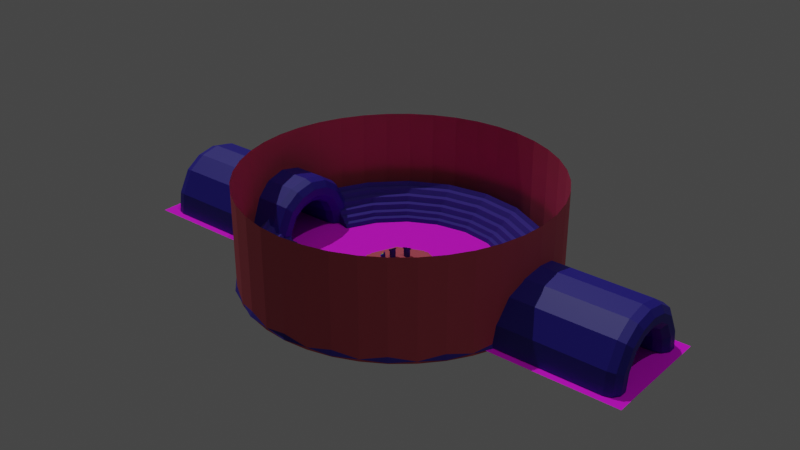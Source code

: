 # Source: set1.blend  (saved by Blender 2.92.15; exported with 4.5.12 LTS)
import bpy
from mathutils import Matrix  # noqa: F401  (used for matrix-valued properties, if any)

bpy.ops.wm.read_factory_settings(use_empty=True)
scene = bpy.context.scene
scene.name = 'Scene'

# ---- images (referenced by path relative to the original .blend; pixels are not part of the script)
import os
ASSET_DIR = os.environ.get("B2B_ASSET_DIR", "")  # directory of the original .blend (textures are referenced by path, not embedded)
HERE = os.path.dirname(os.path.abspath(__file__))  # packed textures are extracted next to this script under _unpacked/

def load_image(name, relpath, width, height, colorspace="sRGB"):
    """Load a texture the original file referenced (path relative to the .blend, or extracted next to this script)."""
    p = next((c for c in (os.path.join(HERE, relpath), os.path.join(ASSET_DIR, relpath)) if relpath and os.path.exists(c)), "")
    if p:
        img = bpy.data.images.load(p, check_existing=True)
        img.name = name
    else:  # same state as the original file: an image datablock whose file is absent (Cycles renders it pink)
        img = bpy.data.images.new(name, width, height)
        img.source = "FILE"
        img.filepath = "//" + (relpath or name)
    img.colorspace_settings.name = colorspace
    return img
img_80s_carpet_jpg = load_image('80s carpet.jpg', 'textures/80s carpet.jpg', 1024, 1024, 'sRGB')

# ---- materials (node trees are filled in below, after node groups)
mat_material_006 = bpy.data.materials.new('Material.006')
mat_material_006.use_transparent_shadow = False
mat_material_007 = bpy.data.materials.new('Material.007')
mat_material_007.use_transparent_shadow = False
mat_material_010 = bpy.data.materials.new('Material.010')
mat_material_010.use_transparent_shadow = False
mat_material_009 = bpy.data.materials.new('Material.009')
mat_material_009.use_transparent_shadow = False
mat_material_008 = bpy.data.materials.new('Material.008')
mat_material_008.use_transparent_shadow = False
mat_material_011 = bpy.data.materials.new('Material.011')
mat_material_011.use_transparent_shadow = False
mat_material_014 = bpy.data.materials.new('Material.014')
mat_material_014.use_transparent_shadow = False
mat_material_014.preview_render_type = 'FLAT'
mat_material_013 = bpy.data.materials.new('Material.013')
mat_material_013.use_transparent_shadow = False

# ---- material node trees
mat_material_006.use_nodes = True; mat_material_006.node_tree.nodes.clear()
_N = mat_material_006.node_tree.nodes; _L = mat_material_006.node_tree.links
n0 = _N.new('ShaderNodeBsdfPrincipled'); n0.name = 'Principled BSDF'; n0.location = (10, 300)
n0.distribution = 'GGX'
n0.subsurface_method = 'BURLEY'
n0.inputs[0].default_value = (0.5596, 0.07585, 0.1093, 1.0)
n0.inputs[2].default_value = 0.6618
n0.inputs[3].default_value = 1.45
n0.inputs[27].default_value = (0.0, 0.0, 0.0, 1.0)
n0.inputs[28].default_value = 1.0
n1 = _N.new('ShaderNodeOutputMaterial'); n1.name = 'Material Output'; n1.location = (300, 300)
_L.new(n0.outputs[0], n1.inputs[0])
n1.is_active_output = True
mat_material_007.use_nodes = True; mat_material_007.node_tree.nodes.clear()
_N = mat_material_007.node_tree.nodes; _L = mat_material_007.node_tree.links
n0 = _N.new('ShaderNodeBsdfPrincipled'); n0.name = 'Principled BSDF'; n0.location = (10, 300)
n0.distribution = 'GGX'
n0.subsurface_method = 'BURLEY'
n0.inputs[0].default_value = (0.01976, 0.01146, 0.2738, 1.0)
n0.inputs[3].default_value = 1.45
n0.inputs[27].default_value = (0.0, 0.0, 0.0, 1.0)
n0.inputs[28].default_value = 1.0
n1 = _N.new('ShaderNodeOutputMaterial'); n1.name = 'Material Output'; n1.location = (300, 300)
_L.new(n0.outputs[0], n1.inputs[0])
n1.is_active_output = True
mat_material_010.use_nodes = True; mat_material_010.node_tree.nodes.clear()
_N = mat_material_010.node_tree.nodes; _L = mat_material_010.node_tree.links
n0 = _N.new('ShaderNodeBsdfPrincipled'); n0.name = 'Principled BSDF'; n0.location = (10, 300)
n0.distribution = 'GGX'
n0.subsurface_method = 'BURLEY'
n0.inputs[0].default_value = (0.8, 0.6855, 0.0, 1.0)
n0.inputs[3].default_value = 1.45
n0.inputs[27].default_value = (0.0, 0.0, 0.0, 1.0)
n0.inputs[28].default_value = 1.0
n1 = _N.new('ShaderNodeOutputMaterial'); n1.name = 'Material Output'; n1.location = (300, 300)
_L.new(n0.outputs[0], n1.inputs[0])
n1.is_active_output = True
mat_material_009.use_nodes = True; mat_material_009.node_tree.nodes.clear()
_N = mat_material_009.node_tree.nodes; _L = mat_material_009.node_tree.links
n0 = _N.new('ShaderNodeBsdfPrincipled'); n0.name = 'Principled BSDF'; n0.location = (10, 300)
n0.distribution = 'GGX'
n0.subsurface_method = 'BURLEY'
n0.inputs[0].default_value = (0.04091, 0.8, 0.02935, 1.0)
n0.inputs[3].default_value = 1.45
n0.inputs[27].default_value = (0.0, 0.0, 0.0, 1.0)
n0.inputs[28].default_value = 1.0
n1 = _N.new('ShaderNodeOutputMaterial'); n1.name = 'Material Output'; n1.location = (300, 300)
_L.new(n0.outputs[0], n1.inputs[0])
n1.is_active_output = True
mat_material_008.use_nodes = True; mat_material_008.node_tree.nodes.clear()
_N = mat_material_008.node_tree.nodes; _L = mat_material_008.node_tree.links
n0 = _N.new('ShaderNodeBsdfPrincipled'); n0.name = 'Principled BSDF'; n0.location = (10, 300)
n0.distribution = 'GGX'
n0.subsurface_method = 'BURLEY'
n0.inputs[0].default_value = (0.003073, 0.0, 0.8, 1.0)
n0.inputs[3].default_value = 1.45
n0.inputs[27].default_value = (0.0, 0.0, 0.0, 1.0)
n0.inputs[28].default_value = 1.0
n1 = _N.new('ShaderNodeOutputMaterial'); n1.name = 'Material Output'; n1.location = (300, 300)
_L.new(n0.outputs[0], n1.inputs[0])
n1.is_active_output = True
mat_material_011.use_nodes = True; mat_material_011.node_tree.nodes.clear()
_N = mat_material_011.node_tree.nodes; _L = mat_material_011.node_tree.links
n0 = _N.new('ShaderNodeBsdfPrincipled'); n0.name = 'Principled BSDF'; n0.location = (10, 300)
n0.distribution = 'GGX'
n0.subsurface_method = 'BURLEY'
n0.inputs[0].default_value = (0.8, 0.0, 0.00455, 1.0)
n0.inputs[3].default_value = 1.45
n0.inputs[27].default_value = (0.0, 0.0, 0.0, 1.0)
n0.inputs[28].default_value = 1.0
n1 = _N.new('ShaderNodeOutputMaterial'); n1.name = 'Material Output'; n1.location = (300, 300)
_L.new(n0.outputs[0], n1.inputs[0])
n1.is_active_output = True
mat_material_014.use_nodes = True; mat_material_014.node_tree.nodes.clear()
_N = mat_material_014.node_tree.nodes; _L = mat_material_014.node_tree.links
n0 = _N.new('ShaderNodeBsdfPrincipled'); n0.name = 'Principled BSDF'; n0.location = (10, 300)
n0.distribution = 'GGX'
n0.subsurface_method = 'BURLEY'
n0.inputs[2].default_value = 0.9338
n0.inputs[3].default_value = 1.45
n0.inputs[27].default_value = (0.0, 0.0, 0.0, 1.0)
n0.inputs[28].default_value = 1.0
n1 = _N.new('ShaderNodeOutputMaterial'); n1.name = 'Material Output'; n1.location = (300, 300)
n2 = _N.new('ShaderNodeTexImage'); n2.name = 'Image Texture'; n2.location = (-280, 280)
n2.image = img_80s_carpet_jpg
_L.new(n0.outputs[0], n1.inputs[0])
_L.new(n2.outputs[0], n0.inputs[0])
n1.is_active_output = True
mat_material_013.use_nodes = True; mat_material_013.node_tree.nodes.clear()
_N = mat_material_013.node_tree.nodes; _L = mat_material_013.node_tree.links
n0 = _N.new('ShaderNodeBsdfPrincipled'); n0.name = 'Principled BSDF'; n0.location = (10, 300)
n0.distribution = 'GGX'
n0.subsurface_method = 'BURLEY'
n0.inputs[0].default_value = (0.04031, 0.02213, 0.2738, 1.0)
n0.inputs[2].default_value = 0.8971
n0.inputs[3].default_value = 1.45
n0.inputs[27].default_value = (0.0, 0.0, 0.0, 1.0)
n0.inputs[28].default_value = 1.0
n1 = _N.new('ShaderNodeOutputMaterial'); n1.name = 'Material Output'; n1.location = (300, 300)
_L.new(n0.outputs[0], n1.inputs[0])
n1.is_active_output = True

# ---- world
world_world = bpy.data.worlds.new('World'); scene.world = world_world
world_world.use_nodes = True; world_world.node_tree.nodes.clear()
_N = world_world.node_tree.nodes; _L = world_world.node_tree.links
n0 = _N.new('ShaderNodeOutputWorld'); n0.name = 'World Output'; n0.location = (300, 300)
n1 = _N.new('ShaderNodeBackground'); n1.name = 'Background'; n1.location = (10, 300)
n1.inputs[0].default_value = (0.05088, 0.05088, 0.05088, 1.0)
_L.new(n1.outputs[0], n0.inputs[0])
n0.is_active_output = True
world_world.color = (0.05088, 0.05088, 0.05088)
world_world.use_sun_shadow = False
world_world.sun_shadow_jitter_overblur = 0.0

# ---- lights
light_sun = bpy.data.lights.new('Sun', 'SUN')
light_sun.transmission_factor = 0.0
light_sun.energy = 1.0
light_sun.shadow_soft_size = 0.125
light_sun_001 = bpy.data.lights.new('Sun.001', 'SUN')
light_sun_001.transmission_factor = 0.0
light_sun_001.energy = 0.29
light_sun_001.shadow_soft_size = 0.125

# ---- meshes
me_cylinder_011 = bpy.data.meshes.new('Cylinder.011')
me_cylinder_011.from_pydata([(1.499e-08, 4.505, -0.3203), (-1.886e-08, 3.906, 0.3397), (3.186, 3.186, -0.3203), (2.762, 2.762, 0.3397), (4.505, -2.102e-07, -0.3203), (3.906, -1.756e-07, 0.3397), (3.186, -3.186, -0.3203), (2.762, -2.762, 0.3397), (-3.789e-07, -4.505, -0.3203), (-3.604e-07, -3.906, 0.3397), (-3.186, -3.186, -0.3203), (-2.762, -2.762, 0.3397), (-4.505, 4.042e-08, -0.3203), (-3.906, 4.174e-08, 0.3397), (-3.186, 3.186, -0.3203), (-2.762, 2.762, 0.3397), (3.069e-08, 4.503, -0.06657), (3.184, 3.184, -0.06657), (2.761, 2.761, 0.07553), (-5.248e-09, 3.904, 0.07553), (4.503, -2.022e-07, -0.06657), (3.904, -1.687e-07, 0.07553), (3.184, -3.184, -0.06657), (2.761, -2.761, 0.07553), (-3.629e-07, -4.503, -0.06657), (-3.465e-07, -3.904, 0.07553), (-3.184, -3.184, -0.06657), (-2.761, -2.761, 0.07553), (-4.503, 4.826e-08, -0.06657), (-3.904, 4.854e-08, 0.07553), (-3.184, 3.184, -0.06657), (-2.761, 2.761, 0.07553)], [], [(0, 14, 30, 16), (6, 4, 20, 22), (9, 11, 27, 25), (10, 8, 24, 26), (13, 15, 31, 29), (3, 5, 21, 18), (3, 1, 15, 13, 11, 9, 7, 5), (14, 12, 28, 30), (4, 2, 17, 20), (0, 2, 4, 6, 8, 10, 12, 14), (16, 19, 18, 17), (17, 18, 21, 20), (20, 21, 23, 22), (22, 23, 25, 24), (24, 25, 27, 26), (26, 27, 29, 28), (28, 29, 31, 30), (30, 31, 19, 16), (2, 0, 16, 17), (5, 7, 23, 21), (15, 1, 19, 31), (1, 3, 18, 19), (12, 10, 26, 28), (11, 13, 29, 27), (8, 6, 22, 24), (7, 9, 25, 23)])
_uv = me_cylinder_011.uv_layers.new(name='UVMap')
_uv.uv.foreach_set('vector', [0.75, 0.49, 0.5803, 0.4197, 0.5803, 0.4197, 0.75, 0.49, 0.9197, 0.08029, 0.99, 0.25, 0.99, 0.25, 0.9197, 0.08029, 0.25, 0.01, 0.08029, 0.08029, 0.08029, 0.08029, 0.25, 0.01, 0.5803, 0.08029, 0.75, 0.01, 0.75, 0.01, 0.5803, 0.08029, 0.01, 0.25, 0.08029, 0.4197, 0.08029, 0.4197, 0.01, 0.25, 0.4197, 0.4197, 0.49, 0.25, 0.49, 0.25, 0.4197, 0.4197, 0.4197, 0.4197, 0.25, 0.49, 0.08029, 0.4197, 0.01, 0.25, 0.08029, 0.08029, 0.25, 0.01, 0.4197, 0.08029, 0.49, 0.25, 0.5803, 0.4197, 0.51, 0.25, 0.51, 0.25, 0.5803, 0.4197, 0.99, 0.25, 0.9197, 0.4197, 0.9197, 0.4197, 0.99, 0.25, 0.75, 0.49, 0.9197, 0.4197, 0.99, 0.25, 0.9197, 0.08029, 0.75, 0.01, 0.5803, 0.08029, 0.51, 0.25, 0.5803, 0.4197, 1.0, 0.5, 1.0, 1.0, 0.875, 1.0, 0.875, 0.5, 0.875, 0.5, 0.875, 1.0, 0.75, 1.0, 0.75, 0.5, 0.75, 0.5, 0.75, 1.0, 0.625, 1.0, 0.625, 0.5, 0.625, 0.5, 0.625, 1.0, 0.5, 1.0, 0.5, 0.5, 0.5, 0.5, 0.5, 1.0, 0.375, 1.0, 0.375, 0.5, 0.375, 0.5, 0.375, 1.0, 0.25, 1.0, 0.25, 0.5, 0.25, 0.5, 0.25, 1.0, 0.125, 1.0, 0.125, 0.5, 0.125, 0.5, 0.125, 1.0, 0.0, 1.0, 0.0, 0.5, 0.9197, 0.4197, 0.75, 0.49, 0.75, 0.49, 0.9197, 0.4197, 0.49, 0.25, 0.4197, 0.08029, 0.4197, 0.08029, 0.49, 0.25, 0.08029, 0.4197, 0.25, 0.49, 0.25, 0.49, 0.08029, 0.4197, 0.25, 0.49, 0.4197, 0.4197, 0.4197, 0.4197, 0.25, 0.49, 0.51, 0.25, 0.5803, 0.08029, 0.5803, 0.08029, 0.51, 0.25, 0.08029, 0.08029, 0.01, 0.25, 0.01, 0.25, 0.08029, 0.08029, 0.75, 0.01, 0.9197, 0.08029, 0.9197, 0.08029, 0.75, 0.01, 0.4197, 0.08029, 0.25, 0.01, 0.25, 0.01, 0.4197, 0.08029])
me_cylinder_011.materials.append(mat_material_006)
me_cylinder_011.use_remesh_fix_poles = True
me_cylinder_011.use_remesh_preserve_attributes = False
me_cylinder_011.use_mirror_vertex_groups = False
me_cylinder_011.update()
me_cylinder = bpy.data.meshes.new('Cylinder')
me_cylinder.from_pydata([(0.0, 3.13, -0.13), (0.0, 3.13, 0.08406), (2.213, 2.213, -0.13), (2.213, 2.213, 0.08406), (3.13, -1.368e-07, -0.13), (3.13, -1.368e-07, 0.08406), (2.213, -2.213, -0.13), (2.213, -2.213, 0.08406), (-2.736e-07, -3.13, -0.13), (-2.736e-07, -3.13, 0.08406), (-2.213, -2.213, -0.13), (-2.213, -2.213, 0.08406), (-3.13, 3.732e-08, -0.13), (-3.13, 3.732e-08, 0.08406), (-2.213, 2.213, -0.13), (-2.213, 2.213, 0.08406), (-0.2804, 3.13, 0.1186), (1.725, 2.213, 0.1324), (2.97, -3.417e-07, 0.148), (1.725, -2.213, 0.1324), (-0.2804, -3.13, 0.1186), (-2.181, -2.213, 0.1039), (-3.227, 4.014e-08, 0.09588), (-2.181, 2.213, 0.1039), (-1.024, 4.376, 0.162), (1.369, 3.095, 0.2047), (2.36, -4.564e-07, 0.2224), (1.369, -3.095, 0.2047), (-1.024, -4.376, 0.162), (-3.417, -3.095, 0.1193), (-4.408, 2.676e-07, 0.1017), (-3.417, 3.095, 0.1193), (2.97, -3.417e-07, 0.148)], [], [(0, 1, 3, 2), (2, 3, 5, 4), (4, 5, 7, 6), (6, 7, 9, 8), (8, 9, 11, 10), (10, 11, 13, 12), (7, 5, 18, 19), (12, 13, 15, 14), (14, 15, 1, 0), (0, 2, 4, 6, 8, 10, 12, 14), (23, 22, 30, 31), (13, 11, 21, 22), (9, 7, 19, 20), (15, 13, 22, 23), (5, 3, 17, 32), (11, 9, 20, 21), (1, 15, 23, 16), (3, 1, 16, 17), (25, 24, 31, 30, 29, 28, 27, 26), (21, 20, 28, 29), (19, 18, 26, 27), (17, 16, 24, 25), (16, 23, 31, 24), (22, 21, 29, 30), (20, 19, 27, 28), (32, 17, 25, 26)])
_uv = me_cylinder.uv_layers.new(name='UVMap')
_uv.uv.foreach_set('vector', [1.0, 0.5, 1.0, 1.0, 0.875, 1.0, 0.875, 0.5, 0.875, 0.5, 0.875, 1.0, 0.75, 1.0, 0.75, 0.5, 0.75, 0.5, 0.75, 1.0, 0.625, 1.0, 0.625, 0.5, 0.625, 0.5, 0.625, 1.0, 0.5, 1.0, 0.5, 0.5, 0.5, 0.5, 0.5, 1.0, 0.375, 1.0, 0.375, 0.5, 0.375, 0.5, 0.375, 1.0, 0.25, 1.0, 0.25, 0.5, 0.625, 1.0, 0.75, 1.0, 0.75, 1.0, 0.625, 1.0, 0.25, 0.5, 0.25, 1.0, 0.125, 1.0, 0.125, 0.5, 0.125, 0.5, 0.125, 1.0, 0.0, 1.0, 0.0, 0.5, 0.75, 0.49, 0.9197, 0.4197, 0.99, 0.25, 0.9197, 0.08029, 0.75, 0.01, 0.5803, 0.08029, 0.51, 0.25, 0.5803, 0.4197, 0.125, 1.0, 0.25, 1.0, 0.25, 1.0, 0.125, 1.0, 0.25, 1.0, 0.375, 1.0, 0.375, 1.0, 0.25, 1.0, 0.5, 1.0, 0.625, 1.0, 0.625, 1.0, 0.5, 1.0, 0.125, 1.0, 0.25, 1.0, 0.25, 1.0, 0.125, 1.0, 0.75, 1.0, 0.875, 1.0, 0.875, 1.0, 0.75, 1.0, 0.375, 1.0, 0.5, 1.0, 0.5, 1.0, 0.375, 1.0, 0.0, 1.0, 0.125, 1.0, 0.125, 1.0, 0.0, 1.0, 0.875, 1.0, 1.0, 1.0, 1.0, 1.0, 0.875, 1.0, 0.4197, 0.4197, 0.25, 0.49, 0.08029, 0.4197, 0.01, 0.25, 0.08029, 0.08029, 0.25, 0.01, 0.4197, 0.08029, 0.49, 0.25, 0.375, 1.0, 0.5, 1.0, 0.5, 1.0, 0.375, 1.0, 0.625, 1.0, 0.75, 1.0, 0.75, 1.0, 0.625, 1.0, 0.875, 1.0, 1.0, 1.0, 1.0, 1.0, 0.875, 1.0, 0.0, 1.0, 0.125, 1.0, 0.125, 1.0, 0.0, 1.0, 0.25, 1.0, 0.375, 1.0, 0.375, 1.0, 0.25, 1.0, 0.5, 1.0, 0.625, 1.0, 0.625, 1.0, 0.5, 1.0, 0.75, 1.0, 0.875, 1.0, 0.875, 1.0, 0.75, 1.0])
me_cylinder.materials.append(mat_material_007)
me_cylinder.use_remesh_fix_poles = True
me_cylinder.use_remesh_preserve_attributes = False
me_cylinder.use_mirror_vertex_groups = False
me_cylinder.update()
me_cylinder_010 = bpy.data.meshes.new('Cylinder.010')
me_cylinder_010.from_pydata([(0.0, 3.13, -0.13), (0.0, 3.13, 0.13), (2.213, 2.213, -0.13), (2.213, 2.213, 0.13), (3.13, -1.368e-07, -0.13), (3.13, -1.368e-07, 0.13), (2.213, -2.213, -0.13), (2.213, -2.213, 0.13), (-2.736e-07, -3.13, -0.13), (-2.736e-07, -3.13, 0.13), (-2.213, -2.213, -0.13), (-2.213, -2.213, 0.13), (-3.13, 3.732e-08, -0.13), (-3.13, 3.732e-08, 0.13), (-2.213, 2.213, -0.13), (-2.213, 2.213, 0.13)], [], [(0, 1, 3, 2), (2, 3, 5, 4), (4, 5, 7, 6), (6, 7, 9, 8), (8, 9, 11, 10), (10, 11, 13, 12), (3, 1, 15, 13, 11, 9, 7, 5), (12, 13, 15, 14), (14, 15, 1, 0), (0, 2, 4, 6, 8, 10, 12, 14)])
_uv = me_cylinder_010.uv_layers.new(name='UVMap')
_uv.uv.foreach_set('vector', [1.0, 0.5, 1.0, 1.0, 0.875, 1.0, 0.875, 0.5, 0.875, 0.5, 0.875, 1.0, 0.75, 1.0, 0.75, 0.5, 0.75, 0.5, 0.75, 1.0, 0.625, 1.0, 0.625, 0.5, 0.625, 0.5, 0.625, 1.0, 0.5, 1.0, 0.5, 0.5, 0.5, 0.5, 0.5, 1.0, 0.375, 1.0, 0.375, 0.5, 0.375, 0.5, 0.375, 1.0, 0.25, 1.0, 0.25, 0.5, 0.4197, 0.4197, 0.25, 0.49, 0.08029, 0.4197, 0.01, 0.25, 0.08029, 0.08029, 0.25, 0.01, 0.4197, 0.08029, 0.49, 0.25, 0.25, 0.5, 0.25, 1.0, 0.125, 1.0, 0.125, 0.5, 0.125, 0.5, 0.125, 1.0, 0.0, 1.0, 0.0, 0.5, 0.75, 0.49, 0.9197, 0.4197, 0.99, 0.25, 0.9197, 0.08029, 0.75, 0.01, 0.5803, 0.08029, 0.51, 0.25, 0.5803, 0.4197])
me_cylinder_010.materials.append(mat_material_010)
me_cylinder_010.use_remesh_fix_poles = True
me_cylinder_010.use_remesh_preserve_attributes = False
me_cylinder_010.use_mirror_vertex_groups = False
me_cylinder_010.update()
me_cylinder_012 = bpy.data.meshes.new('Cylinder.012')
me_cylinder_012.from_pydata([(0.0, 3.13, -0.13), (0.0, 3.13, 0.13), (2.213, 2.213, -0.13), (2.213, 2.213, 0.13), (3.13, -1.368e-07, -0.13), (3.13, -1.368e-07, 0.13), (2.213, -2.213, -0.13), (2.213, -2.213, 0.13), (-2.736e-07, -3.13, -0.13), (-2.736e-07, -3.13, 0.13), (-2.213, -2.213, -0.13), (-2.213, -2.213, 0.13), (-3.13, 3.732e-08, -0.13), (-3.13, 3.732e-08, 0.13), (-2.213, 2.213, -0.13), (-2.213, 2.213, 0.13)], [], [(0, 1, 3, 2), (2, 3, 5, 4), (4, 5, 7, 6), (6, 7, 9, 8), (8, 9, 11, 10), (10, 11, 13, 12), (3, 1, 15, 13, 11, 9, 7, 5), (12, 13, 15, 14), (14, 15, 1, 0), (0, 2, 4, 6, 8, 10, 12, 14)])
_uv = me_cylinder_012.uv_layers.new(name='UVMap')
_uv.uv.foreach_set('vector', [1.0, 0.5, 1.0, 1.0, 0.875, 1.0, 0.875, 0.5, 0.875, 0.5, 0.875, 1.0, 0.75, 1.0, 0.75, 0.5, 0.75, 0.5, 0.75, 1.0, 0.625, 1.0, 0.625, 0.5, 0.625, 0.5, 0.625, 1.0, 0.5, 1.0, 0.5, 0.5, 0.5, 0.5, 0.5, 1.0, 0.375, 1.0, 0.375, 0.5, 0.375, 0.5, 0.375, 1.0, 0.25, 1.0, 0.25, 0.5, 0.4197, 0.4197, 0.25, 0.49, 0.08029, 0.4197, 0.01, 0.25, 0.08029, 0.08029, 0.25, 0.01, 0.4197, 0.08029, 0.49, 0.25, 0.25, 0.5, 0.25, 1.0, 0.125, 1.0, 0.125, 0.5, 0.125, 0.5, 0.125, 1.0, 0.0, 1.0, 0.0, 0.5, 0.75, 0.49, 0.9197, 0.4197, 0.99, 0.25, 0.9197, 0.08029, 0.75, 0.01, 0.5803, 0.08029, 0.51, 0.25, 0.5803, 0.4197])
me_cylinder_012.materials.append(mat_material_009)
me_cylinder_012.use_remesh_fix_poles = True
me_cylinder_012.use_remesh_preserve_attributes = False
me_cylinder_012.use_mirror_vertex_groups = False
me_cylinder_012.update()
me_cylinder_009 = bpy.data.meshes.new('Cylinder.009')
me_cylinder_009.from_pydata([(0.0, 3.13, -0.13), (0.0, 3.13, 0.13), (2.213, 2.213, -0.13), (2.213, 2.213, 0.13), (3.13, -1.368e-07, -0.13), (3.13, -1.368e-07, 0.13), (2.213, -2.213, -0.13), (2.213, -2.213, 0.13), (-2.736e-07, -3.13, -0.13), (-2.736e-07, -3.13, 0.13), (-2.213, -2.213, -0.13), (-2.213, -2.213, 0.13), (-3.13, 3.732e-08, -0.13), (-3.13, 3.732e-08, 0.13), (-2.213, 2.213, -0.13), (-2.213, 2.213, 0.13)], [], [(0, 1, 3, 2), (2, 3, 5, 4), (4, 5, 7, 6), (6, 7, 9, 8), (8, 9, 11, 10), (10, 11, 13, 12), (3, 1, 15, 13, 11, 9, 7, 5), (12, 13, 15, 14), (14, 15, 1, 0), (0, 2, 4, 6, 8, 10, 12, 14)])
_uv = me_cylinder_009.uv_layers.new(name='UVMap')
_uv.uv.foreach_set('vector', [1.0, 0.5, 1.0, 1.0, 0.875, 1.0, 0.875, 0.5, 0.875, 0.5, 0.875, 1.0, 0.75, 1.0, 0.75, 0.5, 0.75, 0.5, 0.75, 1.0, 0.625, 1.0, 0.625, 0.5, 0.625, 0.5, 0.625, 1.0, 0.5, 1.0, 0.5, 0.5, 0.5, 0.5, 0.5, 1.0, 0.375, 1.0, 0.375, 0.5, 0.375, 0.5, 0.375, 1.0, 0.25, 1.0, 0.25, 0.5, 0.4197, 0.4197, 0.25, 0.49, 0.08029, 0.4197, 0.01, 0.25, 0.08029, 0.08029, 0.25, 0.01, 0.4197, 0.08029, 0.49, 0.25, 0.25, 0.5, 0.25, 1.0, 0.125, 1.0, 0.125, 0.5, 0.125, 0.5, 0.125, 1.0, 0.0, 1.0, 0.0, 0.5, 0.75, 0.49, 0.9197, 0.4197, 0.99, 0.25, 0.9197, 0.08029, 0.75, 0.01, 0.5803, 0.08029, 0.51, 0.25, 0.5803, 0.4197])
me_cylinder_009.materials.append(mat_material_008)
me_cylinder_009.use_remesh_fix_poles = True
me_cylinder_009.use_remesh_preserve_attributes = False
me_cylinder_009.use_mirror_vertex_groups = False
me_cylinder_009.update()
me_cylinder_008 = bpy.data.meshes.new('Cylinder.008')
me_cylinder_008.from_pydata([(0.0, 3.13, -0.13), (0.0, 3.13, 0.13), (2.213, 2.213, -0.13), (2.213, 2.213, 0.13), (3.13, -1.368e-07, -0.13), (3.13, -1.368e-07, 0.13), (2.213, -2.213, -0.13), (2.213, -2.213, 0.13), (-2.736e-07, -3.13, -0.13), (-2.736e-07, -3.13, 0.13), (-2.213, -2.213, -0.13), (-2.213, -2.213, 0.13), (-3.13, 3.732e-08, -0.13), (-3.13, 3.732e-08, 0.13), (-2.213, 2.213, -0.13), (-2.213, 2.213, 0.13)], [], [(0, 1, 3, 2), (2, 3, 5, 4), (4, 5, 7, 6), (6, 7, 9, 8), (8, 9, 11, 10), (10, 11, 13, 12), (3, 1, 15, 13, 11, 9, 7, 5), (12, 13, 15, 14), (14, 15, 1, 0), (0, 2, 4, 6, 8, 10, 12, 14)])
_uv = me_cylinder_008.uv_layers.new(name='UVMap')
_uv.uv.foreach_set('vector', [1.0, 0.5, 1.0, 1.0, 0.875, 1.0, 0.875, 0.5, 0.875, 0.5, 0.875, 1.0, 0.75, 1.0, 0.75, 0.5, 0.75, 0.5, 0.75, 1.0, 0.625, 1.0, 0.625, 0.5, 0.625, 0.5, 0.625, 1.0, 0.5, 1.0, 0.5, 0.5, 0.5, 0.5, 0.5, 1.0, 0.375, 1.0, 0.375, 0.5, 0.375, 0.5, 0.375, 1.0, 0.25, 1.0, 0.25, 0.5, 0.4197, 0.4197, 0.25, 0.49, 0.08029, 0.4197, 0.01, 0.25, 0.08029, 0.08029, 0.25, 0.01, 0.4197, 0.08029, 0.49, 0.25, 0.25, 0.5, 0.25, 1.0, 0.125, 1.0, 0.125, 0.5, 0.125, 0.5, 0.125, 1.0, 0.0, 1.0, 0.0, 0.5, 0.75, 0.49, 0.9197, 0.4197, 0.99, 0.25, 0.9197, 0.08029, 0.75, 0.01, 0.5803, 0.08029, 0.51, 0.25, 0.5803, 0.4197])
me_cylinder_008.materials.append(mat_material_011)
me_cylinder_008.use_remesh_fix_poles = True
me_cylinder_008.use_remesh_preserve_attributes = False
me_cylinder_008.use_mirror_vertex_groups = False
me_cylinder_008.update()
me_plane = bpy.data.meshes.new('Plane')
me_plane.from_pydata([(0.0, 13.16, 0.0), (0.0, -12.39, 0.0), (-9.353, 10.19, 0.0), (-9.353, -9.426, 0.0), (9.353, 10.19, 0.0), (9.353, -9.426, 0.0), (24.35, -5.335, 0.0), (-24.35, -5.335, 0.0), (0.0, -5.335, 0.0), (-12.18, -5.335, 0.0), (12.18, -5.335, 0.0), (24.35, 5.084, 0.0), (0.0, 5.084, 0.0), (-12.18, 5.084, 0.0), (12.18, 5.084, 0.0), (-24.35, 5.084, 0.0)], [], [(13, 12, 0, 2), (12, 14, 4, 0), (1, 5, 10, 8), (3, 1, 8, 9), (8, 10, 14, 12), (7, 9, 13, 15), (9, 8, 12, 13), (10, 6, 11, 14)])
_uv = me_plane.uv_layers.new(name='UVMap')
_uv.uv.foreach_set('vector', [-1.744, 1.437, 0.5, 1.437, 0.5, 2.925, -1.744, 2.925, 0.5, 1.437, 2.744, 1.437, 2.744, 2.925, 0.5, 2.925, 0.5, -1.783, 2.744, -1.783, 2.744, -0.4833, 0.5, -0.4833, -1.744, -1.783, 0.5, -1.783, 0.5, -0.4833, -1.744, -0.4833, 0.5, -0.4833, 2.744, -0.4833, 2.744, 1.437, 0.5, 1.437, -3.989, -0.4833, -1.744, -0.4833, -1.744, 1.437, -3.989, 1.437, -1.744, -0.4833, 0.5, -0.4833, 0.5, 1.437, -1.744, 1.437, 2.744, -0.4833, 4.989, -0.4833, 4.989, 1.437, 2.744, 1.437])
me_plane.materials.append(mat_material_014)
me_plane.use_remesh_fix_poles = True
me_plane.use_remesh_preserve_attributes = False
me_plane.use_mirror_vertex_groups = False
me_plane.update()
me_torus = bpy.data.meshes.new('Torus')
me_torus.from_pydata([(27.2, 8.838, 0.0), (25.82, 8.389, 3.507), (23.89, 7.763, 5.512), (22.61, 7.348, 4.58), (17.77, 5.772, 6.074e-16), (23.14, 16.81, 0.0), (21.96, 15.96, 3.507), (20.32, 14.77, 5.512), (19.24, 13.98, 4.58), (15.11, 10.98, 6.074e-16), (16.81, 23.14, 0.0), (15.96, 21.96, 3.507), (14.77, 20.32, 5.512), (13.98, 19.24, 4.58), (10.98, 15.11, 6.074e-16), (8.838, 27.2, 0.0), (8.389, 25.82, 3.507), (7.763, 23.89, 5.512), (7.348, 22.61, 4.58), (5.772, 17.77, 6.074e-16), (2.159e-06, 28.6, 0.0), (2.05e-06, 27.15, 3.507), (1.897e-06, 25.12, 5.512), (1.795e-06, 23.78, 4.58), (1.41e-06, 18.68, 6.074e-16), (-8.838, 27.2, 0.0), (-8.389, 25.82, 3.507), (-7.763, 23.89, 5.512), (-7.348, 22.61, 4.58), (-5.772, 17.77, 6.074e-16), (-16.81, 23.14, 0.0), (-15.96, 21.96, 3.507), (-14.77, 20.32, 5.512), (-13.98, 19.24, 4.58), (-10.98, 15.11, 6.074e-16), (-23.14, 16.81, 0.0), (-21.96, 15.96, 3.507), (-20.32, 14.77, 5.512), (-19.24, 13.98, 4.58), (-15.11, 10.98, 6.074e-16), (-27.2, 8.838, 0.0), (-25.82, 8.389, 3.507), (-23.89, 7.763, 5.512), (-22.61, 7.348, 4.58), (-17.77, 5.772, 6.074e-16), (23.47, 7.624, 4.694), (19.96, 14.5, 4.694), (14.5, 19.96, 4.694), (7.624, 23.47, 4.694), (1.863e-06, 24.67, 4.694), (-7.624, 23.47, 4.694), (-14.5, 19.96, 4.694), (-19.96, 14.5, 4.694), (-23.47, 7.624, 4.694), (22.11, 7.183, 3.736), (18.81, 13.66, 3.736), (13.66, 18.81, 3.736), (7.183, 22.11, 3.736), (1.755e-06, 23.25, 3.736), (-7.183, 22.11, 3.736), (-13.66, 18.81, 3.736), (-18.81, 13.66, 3.736), (-22.11, 7.183, 3.736), (20.81, 6.761, 2.699), (17.7, 12.86, 2.699), (12.86, 17.7, 2.699), (6.761, 20.81, 2.699), (1.652e-06, 21.88, 2.699), (-6.761, 20.81, 2.699), (-12.86, 17.7, 2.699), (-17.7, 12.86, 2.699), (-20.81, 6.761, 2.699), (21.23, 6.898, 3.627), (18.06, 13.12, 3.627), (13.12, 18.06, 3.627), (6.898, 21.23, 3.627), (1.685e-06, 22.32, 3.627), (-6.898, 21.23, 3.627), (-13.12, 18.06, 3.627), (-18.06, 13.12, 3.627), (-21.23, 6.898, 3.627), (20.04, 6.511, 2.571), (17.04, 12.38, 2.571), (12.38, 17.04, 2.571), (6.511, 20.04, 2.571), (1.591e-06, 21.07, 2.571), (-6.511, 20.04, 2.571), (-12.38, 17.04, 2.571), (-17.04, 12.38, 2.571), (-20.04, 6.511, 2.571), (18.92, 6.147, 1.577), (16.09, 11.69, 1.577), (11.69, 16.09, 1.577), (6.147, 18.92, 1.577), (1.502e-06, 19.89, 1.577), (-6.147, 18.92, 1.577), (-11.69, 16.09, 1.577), (-16.09, 11.69, 1.577), (-18.92, 6.147, 1.577), (19.65, 6.384, 1.727), (16.71, 12.14, 1.727), (12.14, 16.71, 1.727), (6.384, 19.65, 1.727), (1.56e-06, 20.66, 1.727), (-6.384, 19.65, 1.727), (-12.14, 16.71, 1.727), (-16.71, 12.14, 1.727), (-19.65, 6.384, 1.727), (18.63, 6.046, 0.9141), (15.85, 11.51, 0.9141), (11.51, 15.84, 0.9141), (6.05, 18.62, 0.9141), (-0.003342, 19.58, 0.9141), (-6.057, 18.62, 0.9141), (-11.52, 15.84, 0.9141), (-15.85, 11.51, 0.9141), (-18.63, 6.046, 0.9141), (17.98, 5.837, 0.7441), (15.29, 11.11, 0.7441), (11.11, 15.29, 0.7441), (5.84, 17.98, 0.7441), (-0.001964, 18.9, 0.7441), (-5.844, 17.98, 0.7441), (-11.11, 15.29, 0.7441), (-15.3, 11.11, 0.7441), (-17.98, 5.837, 0.7441), (-23.9, 7.767, 2.122e-16), (-23.45, 7.619, 2.415e-16), (-22.7, 7.375, 2.899e-16), (-22.08, 7.174, 3.298e-16), (-21.15, 6.873, 3.894e-16), (-20.82, 6.765, 4.108e-16), (-20.01, 6.501, 4.631e-16), (-19.63, 6.379, 4.872e-16), (-18.9, 6.14, 5.346e-16), (-18.56, 6.031, 5.562e-16), (18.6, 6.043, 5.539e-16), (19.64, 6.38, 4.871e-16), (18.93, 6.151, 5.325e-16), (19.97, 6.49, 4.653e-16), (20.72, 6.732, 4.172e-16), (21.17, 6.878, 3.883e-16), (22.17, 7.205, 3.235e-16), (22.73, 7.385, 2.878e-16), (23.48, 7.629, 2.396e-16), (24.01, 7.8, 2.056e-16)], [], [(0, 5, 6, 1), (1, 6, 7, 2), (45, 46, 8, 3), (117, 118, 9, 4), (5, 10, 11, 6), (6, 11, 12, 7), (46, 47, 13, 8), (118, 119, 14, 9), (10, 15, 16, 11), (11, 16, 17, 12), (47, 48, 18, 13), (119, 120, 19, 14), (15, 20, 21, 16), (16, 21, 22, 17), (48, 49, 23, 18), (120, 121, 24, 19), (20, 25, 26, 21), (21, 26, 27, 22), (49, 50, 28, 23), (121, 122, 29, 24), (25, 30, 31, 26), (26, 31, 32, 27), (50, 51, 33, 28), (122, 123, 34, 29), (30, 35, 36, 31), (31, 36, 37, 32), (51, 52, 38, 33), (123, 124, 39, 34), (35, 40, 41, 36), (36, 41, 42, 37), (52, 53, 43, 38), (124, 125, 44, 39), (15, 10, 14, 19), (20, 15, 19, 24), (25, 20, 24, 29), (30, 25, 29, 34), (35, 30, 34, 39), (5, 0, 145, 144, 143, 142, 141, 140, 139, 137, 138, 136, 4, 9), (10, 5, 9, 14), (0, 1, 2, 145), (37, 42, 53, 52), (32, 37, 52, 51), (27, 32, 51, 50), (22, 27, 50, 49), (17, 22, 49, 48), (12, 17, 48, 47), (7, 12, 47, 46), (2, 7, 46, 45), (38, 43, 62, 61), (33, 38, 61, 60), (28, 33, 60, 59), (23, 28, 59, 58), (18, 23, 58, 57), (13, 18, 57, 56), (8, 13, 56, 55), (3, 8, 55, 54), (79, 80, 71, 70), (78, 79, 70, 69), (77, 78, 69, 68), (76, 77, 68, 67), (75, 76, 67, 66), (74, 75, 66, 65), (73, 74, 65, 64), (72, 73, 64, 63), (54, 55, 73, 72), (55, 56, 74, 73), (56, 57, 75, 74), (57, 58, 76, 75), (58, 59, 77, 76), (59, 60, 78, 77), (60, 61, 79, 78), (61, 62, 80, 79), (70, 71, 89, 88), (69, 70, 88, 87), (68, 69, 87, 86), (67, 68, 86, 85), (66, 67, 85, 84), (65, 66, 84, 83), (64, 65, 83, 82), (63, 64, 82, 81), (106, 107, 98, 97), (105, 106, 97, 96), (104, 105, 96, 95), (103, 104, 95, 94), (102, 103, 94, 93), (101, 102, 93, 92), (100, 101, 92, 91), (99, 100, 91, 90), (81, 82, 100, 99), (82, 83, 101, 100), (83, 84, 102, 101), (84, 85, 103, 102), (85, 86, 104, 103), (86, 87, 105, 104), (87, 88, 106, 105), (88, 89, 107, 106), (97, 98, 116, 115), (96, 97, 115, 114), (95, 96, 114, 113), (94, 95, 113, 112), (93, 94, 112, 111), (92, 93, 111, 110), (91, 92, 110, 109), (90, 91, 109, 108), (115, 116, 125, 124), (114, 115, 124, 123), (113, 114, 123, 122), (112, 113, 122, 121), (111, 112, 121, 120), (110, 111, 120, 119), (109, 110, 119, 118), (108, 109, 118, 117), (40, 126, 42, 41), (42, 126, 127, 53), (53, 127, 128, 43), (43, 128, 129, 62), (62, 129, 130, 80), (80, 130, 131, 71), (71, 131, 132, 89), (89, 132, 133, 107), (107, 133, 134, 98), (98, 134, 135, 116), (116, 135, 44, 125), (40, 35, 39, 44), (136, 108, 117, 4), (137, 99, 90, 138), (138, 90, 108, 136), (139, 81, 99, 137), (140, 63, 81, 139), (141, 72, 63, 140), (142, 54, 72, 141), (143, 3, 54, 142), (144, 45, 3, 143), (145, 2, 45, 144)])
_uv = me_torus.uv_layers.new(name='UVMap')
_uv.uv.foreach_set('vector', [0.6, 0.5, 0.65, 0.5, 0.65, 0.625, 0.6, 0.625, 0.6, 0.625, 0.65, 0.625, 0.65, 0.6972, 0.6, 0.6972, 0.6, 0.7132, 0.65, 0.7132, 0.65, 0.7455, 0.6, 0.7455, 0.6, 0.9877, 0.65, 0.9877, 0.65, 1.0, 0.6, 1.0, 0.65, 0.5, 0.7, 0.5, 0.7, 0.625, 0.65, 0.625, 0.65, 0.625, 0.7, 0.625, 0.7, 0.6972, 0.65, 0.6972, 0.65, 0.7132, 0.7, 0.7132, 0.7, 0.7455, 0.65, 0.7455, 0.65, 0.9877, 0.7, 0.9877, 0.7, 1.0, 0.65, 1.0, 0.7, 0.5, 0.75, 0.5, 0.75, 0.625, 0.7, 0.625, 0.7, 0.625, 0.75, 0.625, 0.75, 0.6972, 0.7, 0.6972, 0.7, 0.7132, 0.75, 0.7132, 0.75, 0.7455, 0.7, 0.7455, 0.7, 0.9877, 0.75, 0.9877, 0.75, 1.0, 0.7, 1.0, 0.75, 0.5, 0.8, 0.5, 0.8, 0.625, 0.75, 0.625, 0.75, 0.625, 0.8, 0.625, 0.8, 0.6972, 0.75, 0.6972, 0.75, 0.7132, 0.8, 0.7132, 0.8, 0.7455, 0.75, 0.7455, 0.75, 0.9877, 0.8, 0.9877, 0.8, 1.0, 0.75, 1.0, 0.8, 0.5, 0.85, 0.5, 0.85, 0.625, 0.8, 0.625, 0.8, 0.625, 0.85, 0.625, 0.85, 0.6972, 0.8, 0.6972, 0.8, 0.7132, 0.85, 0.7132, 0.85, 0.7455, 0.8, 0.7455, 0.8, 0.9877, 0.85, 0.9877, 0.85, 1.0, 0.8, 1.0, 0.85, 0.5, 0.9, 0.5, 0.9, 0.625, 0.85, 0.625, 0.85, 0.625, 0.9, 0.625, 0.9, 0.6972, 0.85, 0.6972, 0.85, 0.7132, 0.9, 0.7132, 0.9, 0.7455, 0.85, 0.7455, 0.85, 0.9877, 0.9, 0.9877, 0.9, 1.0, 0.85, 1.0, 0.9, 0.5, 0.95, 0.5, 0.95, 0.625, 0.9, 0.625, 0.9, 0.625, 0.95, 0.625, 0.95, 0.6972, 0.9, 0.6972, 0.9, 0.7132, 0.95, 0.7132, 0.95, 0.7455, 0.9, 0.7455, 0.9, 0.9877, 0.95, 0.9877, 0.95, 1.0, 0.9, 1.0, 0.95, 0.5, 1.0, 0.5, 1.0, 0.625, 0.95, 0.625, 0.95, 0.625, 1.0, 0.625, 1.0, 0.6972, 0.95, 0.6972, 0.95, 0.7132, 1.0, 0.7132, 0.9969, 0.7455, 0.95, 0.7455, 0.95, 0.9877, 1.0, 0.9877, 1.0, 1.0, 0.95, 1.0, 0.75, 0.5, 0.7, 0.5, 0.7, 1.0, 0.75, 1.0, 0.8, 0.5, 0.75, 0.5, 0.75, 1.0, 0.8, 1.0, 0.85, 0.5, 0.8, 0.5, 0.8, 1.0, 0.85, 1.0, 0.9, 0.5, 0.85, 0.5, 0.85, 1.0, 0.9, 1.0, 0.95, 0.5, 0.9, 0.5, 0.9, 1.0, 0.95, 1.0, 0.65, 0.5, 0.6, 0.5, 0.6, 0.6693, 0.6, 0.6972, 0.6, 0.7369, 0.6, 0.7663, 0.6, 0.8196, 0.6, 0.8434, 0.6, 0.883, 0.6, 0.9009, 0.6, 0.9383, 0.6, 0.9559, 0.6, 1.0, 0.65, 1.0, 0.7, 0.5, 0.65, 0.5, 0.65, 1.0, 0.7, 1.0, 0.6, 0.5, 0.6, 0.625, 0.6, 0.6972, 0.6, 0.6693, 0.95, 0.6972, 1.0, 0.6972, 1.0, 0.7132, 0.95, 0.7132, 0.9, 0.6972, 0.95, 0.6972, 0.95, 0.7132, 0.9, 0.7132, 0.85, 0.6972, 0.9, 0.6972, 0.9, 0.7132, 0.85, 0.7132, 0.8, 0.6972, 0.85, 0.6972, 0.85, 0.7132, 0.8, 0.7132, 0.75, 0.6972, 0.8, 0.6972, 0.8, 0.7132, 0.75, 0.7132, 0.7, 0.6972, 0.75, 0.6972, 0.75, 0.7132, 0.7, 0.7132, 0.65, 0.6972, 0.7, 0.6972, 0.7, 0.7132, 0.65, 0.7132, 0.6, 0.6972, 0.65, 0.6972, 0.65, 0.7132, 0.6, 0.7132, 0.95, 0.7455, 0.9969, 0.7455, 0.9976, 0.7677, 0.95, 0.7677, 0.9, 0.7455, 0.95, 0.7455, 0.95, 0.7677, 0.9, 0.7677, 0.85, 0.7455, 0.9, 0.7455, 0.9, 0.7677, 0.85, 0.7677, 0.8, 0.7455, 0.85, 0.7455, 0.85, 0.7677, 0.8, 0.7677, 0.75, 0.7455, 0.8, 0.7455, 0.8, 0.7677, 0.75, 0.7677, 0.7, 0.7455, 0.75, 0.7455, 0.75, 0.7677, 0.7, 0.7677, 0.65, 0.7455, 0.7, 0.7455, 0.7, 0.7677, 0.65, 0.7677, 0.6, 0.7455, 0.65, 0.7455, 0.65, 0.7677, 0.6, 0.7677, 0.95, 0.8093, 0.9986, 0.8093, 0.9989, 0.8303, 0.95, 0.8303, 0.9, 0.8093, 0.95, 0.8093, 0.95, 0.8303, 0.9, 0.8303, 0.85, 0.8093, 0.9, 0.8093, 0.9, 0.8303, 0.85, 0.8303, 0.8, 0.8093, 0.85, 0.8093, 0.85, 0.8303, 0.8, 0.8303, 0.75, 0.8093, 0.8, 0.8093, 0.8, 0.8303, 0.75, 0.8303, 0.7, 0.8093, 0.75, 0.8093, 0.75, 0.8303, 0.7, 0.8303, 0.65, 0.8093, 0.7, 0.8093, 0.7, 0.8303, 0.65, 0.8303, 0.6, 0.8093, 0.65, 0.8093, 0.65, 0.8303, 0.6, 0.8303, 0.6, 0.7677, 0.65, 0.7677, 0.65, 0.8093, 0.6, 0.8093, 0.65, 0.7677, 0.7, 0.7677, 0.7, 0.8093, 0.65, 0.8093, 0.7, 0.7677, 0.75, 0.7677, 0.75, 0.8093, 0.7, 0.8093, 0.75, 0.7677, 0.8, 0.7677, 0.8, 0.8093, 0.75, 0.8093, 0.8, 0.7677, 0.85, 0.7677, 0.85, 0.8093, 0.8, 0.8093, 0.85, 0.7677, 0.9, 0.7677, 0.9, 0.8093, 0.85, 0.8093, 0.9, 0.7677, 0.95, 0.7677, 0.95, 0.8093, 0.9, 0.8093, 0.95, 0.7677, 0.9976, 0.7677, 0.9986, 0.8093, 0.95, 0.8093, 0.95, 0.8303, 0.9989, 0.8303, 0.9993, 0.872, 0.95, 0.872, 0.9, 0.8303, 0.95, 0.8303, 0.95, 0.872, 0.9, 0.872, 0.85, 0.8303, 0.9, 0.8303, 0.9, 0.872, 0.85, 0.872, 0.8, 0.8303, 0.85, 0.8303, 0.85, 0.872, 0.8, 0.872, 0.75, 0.8303, 0.8, 0.8303, 0.8, 0.872, 0.75, 0.872, 0.7, 0.8303, 0.75, 0.8303, 0.75, 0.872, 0.7, 0.872, 0.65, 0.8303, 0.7, 0.8303, 0.7, 0.872, 0.65, 0.872, 0.6, 0.8303, 0.65, 0.8303, 0.65, 0.872, 0.6, 0.872, 0.95, 0.8935, 0.9995, 0.8935, 0.9997, 0.9343, 0.95, 0.9343, 0.9, 0.8935, 0.95, 0.8935, 0.95, 0.9343, 0.9, 0.9343, 0.85, 0.8935, 0.9, 0.8935, 0.9, 0.9343, 0.85, 0.9343, 0.8, 0.8935, 0.85, 0.8935, 0.85, 0.9343, 0.8, 0.9343, 0.75, 0.8935, 0.8, 0.8935, 0.8, 0.9343, 0.75, 0.9343, 0.7, 0.8935, 0.75, 0.8935, 0.75, 0.9343, 0.7, 0.9343, 0.65, 0.8935, 0.7, 0.8935, 0.7, 0.9343, 0.65, 0.9343, 0.6, 0.8935, 0.65, 0.8935, 0.65, 0.9343, 0.6, 0.9343, 0.6, 0.872, 0.65, 0.872, 0.65, 0.8935, 0.6, 0.8935, 0.65, 0.872, 0.7, 0.872, 0.7, 0.8935, 0.65, 0.8935, 0.7, 0.872, 0.75, 0.872, 0.75, 0.8935, 0.7, 0.8935, 0.75, 0.872, 0.8, 0.872, 0.8, 0.8935, 0.75, 0.8935, 0.8, 0.872, 0.85, 0.872, 0.85, 0.8935, 0.8, 0.8935, 0.85, 0.872, 0.9, 0.872, 0.9, 0.8935, 0.85, 0.8935, 0.9, 0.872, 0.95, 0.872, 0.95, 0.8935, 0.9, 0.8935, 0.95, 0.872, 0.9993, 0.872, 0.9995, 0.8935, 0.95, 0.8935, 0.95, 0.9343, 0.9997, 0.9343, 0.9998, 0.9505, 0.95, 0.9505, 0.9, 0.9343, 0.95, 0.9343, 0.95, 0.9505, 0.9, 0.9505, 0.85, 0.9343, 0.9, 0.9343, 0.9, 0.9505, 0.85, 0.9505, 0.8, 0.9343, 0.85, 0.9343, 0.85, 0.9505, 0.8, 0.9505, 0.75, 0.9343, 0.8, 0.9343, 0.8, 0.9505, 0.75, 0.9505, 0.7, 0.9343, 0.75, 0.9343, 0.75, 0.9505, 0.7, 0.9505, 0.65, 0.9343, 0.7, 0.9343, 0.7, 0.9505, 0.65, 0.9505, 0.6, 0.9343, 0.65, 0.9343, 0.65, 0.9505, 0.6, 0.9505, 0.95, 0.9505, 0.9998, 0.9505, 1.0, 0.9877, 0.95, 0.9877, 0.9, 0.9505, 0.95, 0.9505, 0.95, 0.9877, 0.9, 0.9877, 0.85, 0.9505, 0.9, 0.9505, 0.9, 0.9877, 0.85, 0.9877, 0.8, 0.9505, 0.85, 0.9505, 0.85, 0.9877, 0.8, 0.9877, 0.75, 0.9505, 0.8, 0.9505, 0.8, 0.9877, 0.75, 0.9877, 0.7, 0.9505, 0.75, 0.9505, 0.75, 0.9877, 0.7, 0.9877, 0.65, 0.9505, 0.7, 0.9505, 0.7, 0.9877, 0.65, 0.9877, 0.6, 0.9505, 0.65, 0.9505, 0.65, 0.9877, 0.6, 0.9877, 1.0, 0.5, 2.22e-16, 0.6747, 1.0, 0.6972, 1.0, 0.625, 1.0, 0.6972, 2.22e-16, 0.6747, 2.22e-16, 0.6988, 1.0, 0.7132, 1.0, 0.7132, 2.22e-16, 0.6988, 2.22e-16, 0.7387, 0.9969, 0.7455, 0.9969, 0.7455, 2.22e-16, 0.7387, 2.22e-16, 0.7714, 0.9521, 0.7677, 0.9521, 0.7677, 2.22e-16, 0.7714, 2.22e-16, 0.8205, 0.8318, 0.8093, 0.8318, 0.8093, 2.22e-16, 0.8205, 2.22e-16, 0.8381, 0.7597, 0.8303, 0.7597, 0.8303, 2.22e-16, 0.8381, 2.22e-16, 0.8812, 0.5856, 0.872, 0.5856, 0.872, 2.22e-16, 0.8812, 2.22e-16, 0.901, 0.4912, 0.8935, 0.4912, 0.8935, 2.22e-16, 0.901, 2.22e-16, 0.94, 0.3082, 0.9343, 0.3082, 0.9343, 2.22e-16, 0.94, 2.22e-16, 0.9578, 0.2333, 0.9505, 0.2333, 0.9505, 2.22e-16, 0.9578, 2.22e-16, 1.0, 0.05842, 0.9877, 1.0, 0.5, 0.95, 0.5, 0.95, 1.0, 1.0, 1.0, 0.6, 0.9559, 0.6, 0.9505, 0.6, 0.9877, 0.6, 1.0, 0.6, 0.9009, 0.6, 0.8935, 0.6, 0.9343, 0.6, 0.9383, 0.6, 0.9383, 0.6, 0.9343, 0.6, 0.9505, 0.6, 0.9559, 0.6, 0.883, 0.6, 0.872, 0.6, 0.8935, 0.6, 0.9009, 0.6, 0.8434, 0.6, 0.8303, 0.6, 0.872, 0.6, 0.883, 0.6, 0.8196, 0.6, 0.8093, 0.6, 0.8303, 0.6, 0.8434, 0.6, 0.7663, 0.6, 0.7677, 0.6, 0.8093, 0.6, 0.8196, 0.6, 0.7369, 0.6, 0.7455, 0.6, 0.7677, 0.6, 0.7663, 0.6, 0.6972, 0.6, 0.7132, 0.6, 0.7455, 0.6, 0.7369, 0.6, 0.6693, 0.6, 0.6972, 0.6, 0.7132, 0.6, 0.6972])
me_torus.materials.append(mat_material_013)
me_torus.use_remesh_fix_poles = True
me_torus.use_remesh_preserve_attributes = False
me_torus.use_mirror_vertex_groups = False
me_torus.update()
me_torus_003 = bpy.data.meshes.new('Torus.003')
me_torus_003.from_pydata([(7.338e-07, 9.72, 0.0), (2.49e-06, 9.283, 25.04), (2.403e-06, 8.138, 25.87), (2.296e-06, 6.722, 25.87), (2.21e-06, 5.577, 25.04), (3.881e-07, 5.14, 2.804e-16), (4.211e-07, 5.577, -1.346), (5.075e-07, 6.722, -2.178), (6.144e-07, 8.138, -2.178), (7.008e-07, 9.283, -1.346), (-3.847, 9.135, 6.821e-08), (-3.714, 8.724, 25.04), (-3.367, 7.648, 25.87), (-2.939, 6.317, 25.87), (-2.592, 5.241, 25.04), (-2.46, 4.83, 6.821e-08), (-2.592, 5.241, -1.346), (-2.939, 6.317, -2.178), (-3.367, 7.648, -2.178), (-3.714, 8.724, -1.346), (-8.015, 6.873, 8.62e-08), (-7.706, 6.564, 25.04), (-6.896, 5.754, 25.87), (-5.895, 4.753, 25.87), (-5.086, 3.944, 25.04), (-4.776, 3.635, 8.62e-08), (-5.086, 3.944, -1.346), (-5.895, 4.753, -2.178), (-6.896, 5.754, -2.178), (-7.706, 6.564, -1.346), (-10.12, 3.72, 8.62e-08), (-9.718, 3.552, 25.04), (-8.66, 3.114, 25.87), (-7.352, 2.573, 25.87), (-6.295, 2.134, 25.04), (-5.891, 1.967, 8.62e-08), (-6.295, 2.134, -1.346), (-7.352, 2.573, -2.178), (-8.66, 3.114, -2.178), (-9.718, 3.552, -1.346), (-10.86, 8.497e-07, 8.62e-08), (-10.42, 8.115e-07, 25.04), (-9.279, 7.114e-07, 25.87), (-7.864, 5.877e-07, 25.87), (-6.719, 4.876e-07, 25.04), (-6.282, 4.494e-07, 8.62e-08), (-6.719, 4.876e-07, -1.346), (-7.864, 5.877e-07, -2.178), (-9.279, 7.114e-07, -2.178), (-10.42, 8.115e-07, -1.346), (-10.12, -3.72, 8.62e-08), (-9.718, -3.552, 25.04), (-8.66, -3.114, 25.87), (-7.352, -2.573, 25.87), (-6.295, -2.134, 25.04), (-5.891, -1.967, 8.62e-08), (-6.295, -2.134, -1.346), (-7.352, -2.573, -2.178), (-8.66, -3.114, -2.178), (-9.718, -3.552, -1.346), (-8.015, -6.873, 8.62e-08), (-7.706, -6.564, 25.04), (-6.896, -5.754, 25.87), (-5.895, -4.753, 25.87), (-5.086, -3.944, 25.04), (-4.776, -3.635, 8.62e-08), (-5.086, -3.944, -1.346), (-5.895, -4.753, -2.178), (-6.896, -5.754, -2.178), (-7.706, -6.564, -1.346), (-3.847, -9.135, 6.821e-08), (-3.714, -8.724, 25.04), (-3.367, -7.648, 25.87), (-2.939, -6.317, 25.87), (-2.592, -5.241, 25.04), (-2.46, -4.83, 6.821e-08), (-2.592, -5.241, -1.346), (-2.939, -6.317, -2.178), (-3.367, -7.648, -2.178), (-3.714, -8.724, -1.346), (7.338e-07, -9.72, 0.0), (2.49e-06, -9.283, 25.04), (2.403e-06, -8.138, 25.87), (2.296e-06, -6.722, 25.87), (2.21e-06, -5.577, 25.04), (3.881e-07, -5.14, 2.804e-16), (4.211e-07, -5.577, -1.346), (5.075e-07, -6.722, -2.178), (6.144e-07, -8.138, -2.178), (7.008e-07, -9.283, -1.346), (2.523e-06, 9.72, 23.69), (-8.015, 6.873, 23.69), (-10.86, 8.497e-07, 23.69), (-8.015, -6.873, 23.69), (2.523e-06, -9.72, 23.69), (-3.847, 9.135, 23.69), (-10.12, 3.72, 23.69), (-10.12, -3.72, 23.69), (-3.847, -9.135, 23.69), (2.177e-06, 5.14, 23.69), (-4.776, 3.635, 23.69), (-6.282, 4.494e-07, 23.69), (-4.776, -3.635, 23.69), (2.177e-06, -5.14, 23.69), (-2.46, 4.83, 23.69), (-5.891, 1.967, 23.69), (-5.891, -1.967, 23.69), (-2.46, -4.83, 23.69)], [], [(90, 95, 11, 1), (1, 11, 12, 2), (2, 12, 13, 3), (3, 13, 14, 4), (99, 104, 15, 5), (5, 15, 16, 6), (6, 16, 17, 7), (7, 17, 18, 8), (8, 18, 19, 9), (9, 19, 10, 0), (95, 91, 21, 11), (11, 21, 22, 12), (12, 22, 23, 13), (13, 23, 24, 14), (104, 100, 25, 15), (15, 25, 26, 16), (16, 26, 27, 17), (17, 27, 28, 18), (18, 28, 29, 19), (19, 29, 20, 10), (91, 96, 31, 21), (21, 31, 32, 22), (22, 32, 33, 23), (23, 33, 34, 24), (100, 105, 35, 25), (25, 35, 36, 26), (26, 36, 37, 27), (27, 37, 38, 28), (28, 38, 39, 29), (29, 39, 30, 20), (96, 92, 41, 31), (31, 41, 42, 32), (32, 42, 43, 33), (33, 43, 44, 34), (105, 101, 45, 35), (35, 45, 46, 36), (36, 46, 47, 37), (37, 47, 48, 38), (38, 48, 49, 39), (39, 49, 40, 30), (92, 97, 51, 41), (41, 51, 52, 42), (42, 52, 53, 43), (43, 53, 54, 44), (101, 106, 55, 45), (45, 55, 56, 46), (46, 56, 57, 47), (47, 57, 58, 48), (48, 58, 59, 49), (49, 59, 50, 40), (97, 93, 61, 51), (51, 61, 62, 52), (52, 62, 63, 53), (53, 63, 64, 54), (106, 102, 65, 55), (55, 65, 66, 56), (56, 66, 67, 57), (57, 67, 68, 58), (58, 68, 69, 59), (59, 69, 60, 50), (93, 98, 71, 61), (61, 71, 72, 62), (62, 72, 73, 63), (63, 73, 74, 64), (102, 107, 75, 65), (65, 75, 76, 66), (66, 76, 77, 67), (67, 77, 78, 68), (68, 78, 79, 69), (69, 79, 70, 60), (98, 94, 81, 71), (71, 81, 82, 72), (72, 82, 83, 73), (73, 83, 84, 74), (107, 103, 85, 75), (75, 85, 86, 76), (76, 86, 87, 77), (77, 87, 88, 78), (78, 88, 89, 79), (79, 89, 80, 70), (0, 90, 1, 2, 3, 4, 99, 5, 6, 7, 8, 9), (80, 89, 88, 87, 86, 85, 103, 84, 83, 82, 81, 94), (70, 80, 94, 98), (60, 70, 98, 93), (50, 60, 93, 97), (40, 50, 97, 92), (30, 40, 92, 96), (20, 30, 96, 91), (10, 20, 91, 95), (0, 10, 95, 90), (74, 84, 103, 107), (64, 74, 107, 102), (54, 64, 102, 106), (44, 54, 106, 101), (34, 44, 101, 105), (24, 34, 105, 100), (14, 24, 100, 104), (4, 14, 104, 99)])
_uv = me_torus_003.uv_layers.new(name='UVMap')
_uv.uv.foreach_set('vector', [0.7499, 0.6, 0.7994, 0.6, 0.7995, 0.7, 0.75, 0.7, 0.75, 0.7, 0.7995, 0.7, 0.7995, 0.8, 0.75, 0.8, 0.75, 0.8, 0.7995, 0.8, 0.7995, 0.9, 0.75, 0.9, 0.75, 0.9, 0.7995, 0.9, 0.7995, 1.0, 0.75, 1.0, 0.75, 0.1, 0.7995, 0.1, 0.7995, 0.1, 0.75, 0.1, 0.75, 0.1, 0.7995, 0.1, 0.7995, 0.2, 0.75, 0.2, 0.75, 0.2, 0.7995, 0.2, 0.7995, 0.3, 0.75, 0.3, 0.75, 0.3, 0.7995, 0.3, 0.7995, 0.4, 0.75, 0.4, 0.75, 0.4, 0.7995, 0.4, 0.7995, 0.5, 0.75, 0.5, 0.75, 0.5, 0.7995, 0.5, 0.7995, 0.6, 0.75, 0.6, 0.7994, 0.6, 0.875, 0.6, 0.875, 0.7, 0.7995, 0.7, 0.7995, 0.7, 0.875, 0.7, 0.875, 0.8, 0.7995, 0.8, 0.7995, 0.8, 0.875, 0.8, 0.875, 0.9, 0.7995, 0.9, 0.7995, 0.9, 0.875, 0.9, 0.875, 1.0, 0.7995, 1.0, 0.7995, 0.1, 0.875, 0.1, 0.875, 0.1, 0.7995, 0.1, 0.7995, 0.1, 0.875, 0.1, 0.875, 0.2, 0.7995, 0.2, 0.7995, 0.2, 0.875, 0.2, 0.875, 0.3, 0.7995, 0.3, 0.7995, 0.3, 0.875, 0.3, 0.875, 0.4, 0.7995, 0.4, 0.7995, 0.4, 0.875, 0.4, 0.875, 0.5, 0.7995, 0.5, 0.7995, 0.5, 0.875, 0.5, 0.875, 0.6, 0.7995, 0.6, 0.875, 0.6, 0.9375, 0.6, 0.9375, 0.7, 0.875, 0.7, 0.875, 0.7, 0.9375, 0.7, 0.9375, 0.8, 0.875, 0.8, 0.875, 0.8, 0.9375, 0.8, 0.9375, 0.9, 0.875, 0.9, 0.875, 0.9, 0.9375, 0.9, 0.9375, 1.0, 0.875, 1.0, 0.875, 0.1, 0.9375, 0.1, 0.9375, 0.1, 0.875, 0.1, 0.875, 0.1, 0.9375, 0.1, 0.9375, 0.2, 0.875, 0.2, 0.875, 0.2, 0.9375, 0.2, 0.9375, 0.3, 0.875, 0.3, 0.875, 0.3, 0.9375, 0.3, 0.9375, 0.4, 0.875, 0.4, 0.875, 0.4, 0.9375, 0.4, 0.9375, 0.5, 0.875, 0.5, 0.875, 0.5, 0.9375, 0.5, 0.9375, 0.6, 0.875, 0.6, 0.9375, 0.6, 1.0, 0.6, 1.0, 0.7, 0.9375, 0.7, 0.9375, 0.7, 1.0, 0.7, 1.0, 0.8, 0.9375, 0.8, 0.9375, 0.8, 1.0, 0.8, 1.0, 0.9, 0.9375, 0.9, 0.9375, 0.9, 1.0, 0.9, 1.0, 1.0, 0.9375, 1.0, 0.9375, 0.1, 1.0, 0.1, 1.0, 0.1, 0.9375, 0.1, 0.9375, 0.1, 1.0, 0.1, 1.0, 0.2, 0.9375, 0.2, 0.9375, 0.2, 1.0, 0.2, 1.0, 0.3, 0.9375, 0.3, 0.9375, 0.3, 1.0, 0.3, 1.0, 0.4, 0.9375, 0.4, 0.9375, 0.4, 1.0, 0.4, 1.0, 0.5, 0.9375, 0.5, 0.9375, 0.5, 1.0, 0.5, 1.0, 0.6, 0.9375, 0.6, 0.0, 0.6, 0.0625, 0.6, 0.0625, 0.7, 0.0, 0.7, 0.0, 0.7, 0.0625, 0.7, 0.0625, 0.8, 0.0, 0.8, 0.0, 0.8, 0.0625, 0.8, 0.0625, 0.9, 0.0, 0.9, 0.0, 0.9, 0.0625, 0.9, 0.0625, 1.0, 0.0, 1.0, 0.0, 0.1, 0.0625, 0.1, 0.0625, 0.1, 0.0, 0.1, 0.0, 0.1, 0.0625, 0.1, 0.0625, 0.2, 0.0, 0.2, 0.0, 0.2, 0.0625, 0.2, 0.0625, 0.3, 0.0, 0.3, 0.0, 0.3, 0.0625, 0.3, 0.0625, 0.4, 0.0, 0.4, 0.0, 0.4, 0.0625, 0.4, 0.0625, 0.5, 0.0, 0.5, 0.0, 0.5, 0.0625, 0.5, 0.0625, 0.6, 0.0, 0.6, 0.0625, 0.6, 0.125, 0.6, 0.125, 0.7, 0.0625, 0.7, 0.0625, 0.7, 0.125, 0.7, 0.125, 0.8, 0.0625, 0.8, 0.0625, 0.8, 0.125, 0.8, 0.125, 0.9, 0.0625, 0.9, 0.0625, 0.9, 0.125, 0.9, 0.125, 1.0, 0.0625, 1.0, 0.0625, 0.1, 0.125, 0.1, 0.125, 0.1, 0.0625, 0.1, 0.0625, 0.1, 0.125, 0.1, 0.125, 0.2, 0.0625, 0.2, 0.0625, 0.2, 0.125, 0.2, 0.125, 0.3, 0.0625, 0.3, 0.0625, 0.3, 0.125, 0.3, 0.125, 0.4, 0.0625, 0.4, 0.0625, 0.4, 0.125, 0.4, 0.125, 0.5, 0.0625, 0.5, 0.0625, 0.5, 0.125, 0.5, 0.125, 0.6, 0.0625, 0.6, 0.125, 0.6, 0.2006, 0.6, 0.2005, 0.7, 0.125, 0.7, 0.125, 0.7, 0.2005, 0.7, 0.2005, 0.8, 0.125, 0.8, 0.125, 0.8, 0.2005, 0.8, 0.2005, 0.9, 0.125, 0.9, 0.125, 0.9, 0.2005, 0.9, 0.2005, 1.0, 0.125, 1.0, 0.125, 0.1, 0.2005, 0.1, 0.2005, 0.1, 0.125, 0.1, 0.125, 0.1, 0.2005, 0.1, 0.2005, 0.2, 0.125, 0.2, 0.125, 0.2, 0.2005, 0.2, 0.2005, 0.3, 0.125, 0.3, 0.125, 0.3, 0.2005, 0.3, 0.2005, 0.4, 0.125, 0.4, 0.125, 0.4, 0.2005, 0.4, 0.2005, 0.5, 0.125, 0.5, 0.125, 0.5, 0.2005, 0.5, 0.2005, 0.6, 0.125, 0.6, 0.2006, 0.6, 0.2501, 0.6, 0.25, 0.7, 0.2005, 0.7, 0.2005, 0.7, 0.25, 0.7, 0.25, 0.8, 0.2005, 0.8, 0.2005, 0.8, 0.25, 0.8, 0.25, 0.9, 0.2005, 0.9, 0.2005, 0.9, 0.25, 0.9, 0.25, 1.0, 0.2005, 1.0, 0.2005, 0.1, 0.25, 0.1, 0.25, 0.1, 0.2005, 0.1, 0.2005, 0.1, 0.25, 0.1, 0.25, 0.2, 0.2005, 0.2, 0.2005, 0.2, 0.25, 0.2, 0.25, 0.3, 0.2005, 0.3, 0.2005, 0.3, 0.25, 0.3, 0.25, 0.4, 0.2005, 0.4, 0.2005, 0.4, 0.25, 0.4, 0.25, 0.5, 0.2005, 0.5, 0.2005, 0.5, 0.25, 0.5, 0.25, 0.6, 0.2005, 0.6, 0.75, 0.6, 0.7499, 0.6, 0.75, 0.7, 0.75, 0.8, 0.75, 0.9, 0.75, -1.11e-16, 0.75, 0.1, 0.75, 0.1, 0.75, 0.2, 0.75, 0.3, 0.75, 0.4, 0.75, 0.5, 0.25, 0.6, 0.25, 0.5, 0.25, 0.4, 0.25, 0.3, 0.25, 0.2, 0.25, 0.1, 0.25, 0.1, 0.25, -1.11e-16, 0.25, 0.9, 0.25, 0.8, 0.25, 0.7, 0.2501, 0.6, 0.2005, 0.6, 0.25, 0.6, 0.2501, 0.6, 0.2006, 0.6, 0.125, 0.6, 0.2005, 0.6, 0.2006, 0.6, 0.125, 0.6, 0.0625, 0.6, 0.125, 0.6, 0.125, 0.6, 0.0625, 0.6, 0.0, 0.6, 0.0625, 0.6, 0.0625, 0.6, 0.0, 0.6, 0.9375, 0.6, 1.0, 0.6, 1.0, 0.6, 0.9375, 0.6, 0.875, 0.6, 0.9375, 0.6, 0.9375, 0.6, 0.875, 0.6, 0.7995, 0.6, 0.875, 0.6, 0.875, 0.6, 0.7994, 0.6, 0.75, 0.6, 0.7995, 0.6, 0.7994, 0.6, 0.7499, 0.6, 0.2005, -1.11e-16, 0.25, -1.11e-16, 0.25, 0.1, 0.2005, 0.1, 0.125, -1.11e-16, 0.2005, -1.11e-16, 0.2005, 0.1, 0.125, 0.1, 0.0625, -1.11e-16, 0.125, -1.11e-16, 0.125, 0.1, 0.0625, 0.1, 0.0, -1.11e-16, 0.0625, -1.11e-16, 0.0625, 0.1, 0.0, 0.1, 0.9375, -1.11e-16, 1.0, -1.11e-16, 1.0, 0.1, 0.9375, 0.1, 0.875, -1.11e-16, 0.9375, -1.11e-16, 0.9375, 0.1, 0.875, 0.1, 0.7995, -1.11e-16, 0.875, -1.11e-16, 0.875, 0.1, 0.7995, 0.1, 0.75, -1.11e-16, 0.7995, -1.11e-16, 0.7995, 0.1, 0.75, 0.1])
me_torus_003.materials.append(mat_material_007)
me_torus_003.use_remesh_fix_poles = True
me_torus_003.use_remesh_preserve_attributes = False
me_torus_003.use_mirror_vertex_groups = False
me_torus_003.update()
me_torus_004 = bpy.data.meshes.new('Torus.004')
me_torus_004.from_pydata([(7.338e-07, 9.72, 0.0), (2.49e-06, 9.283, 25.04), (2.403e-06, 8.138, 25.87), (2.296e-06, 6.722, 25.87), (2.21e-06, 5.577, 25.04), (3.881e-07, 5.14, 2.804e-16), (4.211e-07, 5.577, -1.346), (5.075e-07, 6.722, -2.178), (6.144e-07, 8.138, -2.178), (7.008e-07, 9.283, -1.346), (-3.847, 9.135, 6.821e-08), (-3.714, 8.724, 25.04), (-3.367, 7.648, 25.87), (-2.939, 6.317, 25.87), (-2.592, 5.241, 25.04), (-2.46, 4.83, 6.821e-08), (-2.592, 5.241, -1.346), (-2.939, 6.317, -2.178), (-3.367, 7.648, -2.178), (-3.714, 8.724, -1.346), (-8.015, 6.873, 8.62e-08), (-7.706, 6.564, 25.04), (-6.896, 5.754, 25.87), (-5.895, 4.753, 25.87), (-5.086, 3.944, 25.04), (-4.776, 3.635, 8.62e-08), (-5.086, 3.944, -1.346), (-5.895, 4.753, -2.178), (-6.896, 5.754, -2.178), (-7.706, 6.564, -1.346), (-10.12, 3.72, 8.62e-08), (-9.718, 3.552, 25.04), (-8.66, 3.114, 25.87), (-7.352, 2.573, 25.87), (-6.295, 2.134, 25.04), (-5.891, 1.967, 8.62e-08), (-6.295, 2.134, -1.346), (-7.352, 2.573, -2.178), (-8.66, 3.114, -2.178), (-9.718, 3.552, -1.346), (-10.86, 8.497e-07, 8.62e-08), (-10.42, 8.115e-07, 25.04), (-9.279, 7.114e-07, 25.87), (-7.864, 5.877e-07, 25.87), (-6.719, 4.876e-07, 25.04), (-6.282, 4.494e-07, 8.62e-08), (-6.719, 4.876e-07, -1.346), (-7.864, 5.877e-07, -2.178), (-9.279, 7.114e-07, -2.178), (-10.42, 8.115e-07, -1.346), (-10.12, -3.72, 8.62e-08), (-9.718, -3.552, 25.04), (-8.66, -3.114, 25.87), (-7.352, -2.573, 25.87), (-6.295, -2.134, 25.04), (-5.891, -1.967, 8.62e-08), (-6.295, -2.134, -1.346), (-7.352, -2.573, -2.178), (-8.66, -3.114, -2.178), (-9.718, -3.552, -1.346), (-8.015, -6.873, 8.62e-08), (-7.706, -6.564, 25.04), (-6.896, -5.754, 25.87), (-5.895, -4.753, 25.87), (-5.086, -3.944, 25.04), (-4.776, -3.635, 8.62e-08), (-5.086, -3.944, -1.346), (-5.895, -4.753, -2.178), (-6.896, -5.754, -2.178), (-7.706, -6.564, -1.346), (-3.847, -9.135, 6.821e-08), (-3.714, -8.724, 25.04), (-3.367, -7.648, 25.87), (-2.939, -6.317, 25.87), (-2.592, -5.241, 25.04), (-2.46, -4.83, 6.821e-08), (-2.592, -5.241, -1.346), (-2.939, -6.317, -2.178), (-3.367, -7.648, -2.178), (-3.714, -8.724, -1.346), (7.338e-07, -9.72, 0.0), (2.49e-06, -9.283, 25.04), (2.403e-06, -8.138, 25.87), (2.296e-06, -6.722, 25.87), (2.21e-06, -5.577, 25.04), (3.881e-07, -5.14, 2.804e-16), (4.211e-07, -5.577, -1.346), (5.075e-07, -6.722, -2.178), (6.144e-07, -8.138, -2.178), (7.008e-07, -9.283, -1.346), (2.523e-06, 9.72, 23.69), (-8.015, 6.873, 23.69), (-10.86, 8.497e-07, 23.69), (-8.015, -6.873, 23.69), (2.523e-06, -9.72, 23.69), (-3.847, 9.135, 23.69), (-10.12, 3.72, 23.69), (-10.12, -3.72, 23.69), (-3.847, -9.135, 23.69), (2.177e-06, 5.14, 23.69), (-4.776, 3.635, 23.69), (-6.282, 4.494e-07, 23.69), (-4.776, -3.635, 23.69), (2.177e-06, -5.14, 23.69), (-2.46, 4.83, 23.69), (-5.891, 1.967, 23.69), (-5.891, -1.967, 23.69), (-2.46, -4.83, 23.69)], [], [(90, 95, 11, 1), (1, 11, 12, 2), (2, 12, 13, 3), (3, 13, 14, 4), (99, 104, 15, 5), (5, 15, 16, 6), (6, 16, 17, 7), (7, 17, 18, 8), (8, 18, 19, 9), (9, 19, 10, 0), (95, 91, 21, 11), (11, 21, 22, 12), (12, 22, 23, 13), (13, 23, 24, 14), (104, 100, 25, 15), (15, 25, 26, 16), (16, 26, 27, 17), (17, 27, 28, 18), (18, 28, 29, 19), (19, 29, 20, 10), (91, 96, 31, 21), (21, 31, 32, 22), (22, 32, 33, 23), (23, 33, 34, 24), (100, 105, 35, 25), (25, 35, 36, 26), (26, 36, 37, 27), (27, 37, 38, 28), (28, 38, 39, 29), (29, 39, 30, 20), (96, 92, 41, 31), (31, 41, 42, 32), (32, 42, 43, 33), (33, 43, 44, 34), (105, 101, 45, 35), (35, 45, 46, 36), (36, 46, 47, 37), (37, 47, 48, 38), (38, 48, 49, 39), (39, 49, 40, 30), (92, 97, 51, 41), (41, 51, 52, 42), (42, 52, 53, 43), (43, 53, 54, 44), (101, 106, 55, 45), (45, 55, 56, 46), (46, 56, 57, 47), (47, 57, 58, 48), (48, 58, 59, 49), (49, 59, 50, 40), (97, 93, 61, 51), (51, 61, 62, 52), (52, 62, 63, 53), (53, 63, 64, 54), (106, 102, 65, 55), (55, 65, 66, 56), (56, 66, 67, 57), (57, 67, 68, 58), (58, 68, 69, 59), (59, 69, 60, 50), (93, 98, 71, 61), (61, 71, 72, 62), (62, 72, 73, 63), (63, 73, 74, 64), (102, 107, 75, 65), (65, 75, 76, 66), (66, 76, 77, 67), (67, 77, 78, 68), (68, 78, 79, 69), (69, 79, 70, 60), (98, 94, 81, 71), (71, 81, 82, 72), (72, 82, 83, 73), (73, 83, 84, 74), (107, 103, 85, 75), (75, 85, 86, 76), (76, 86, 87, 77), (77, 87, 88, 78), (78, 88, 89, 79), (79, 89, 80, 70), (0, 90, 1, 2, 3, 4, 99, 5, 6, 7, 8, 9), (80, 89, 88, 87, 86, 85, 103, 84, 83, 82, 81, 94), (70, 80, 94, 98), (60, 70, 98, 93), (50, 60, 93, 97), (40, 50, 97, 92), (30, 40, 92, 96), (20, 30, 96, 91), (10, 20, 91, 95), (0, 10, 95, 90), (74, 84, 103, 107), (64, 74, 107, 102), (54, 64, 102, 106), (44, 54, 106, 101), (34, 44, 101, 105), (24, 34, 105, 100), (14, 24, 100, 104), (4, 14, 104, 99)])
_uv = me_torus_004.uv_layers.new(name='UVMap')
_uv.uv.foreach_set('vector', [0.7499, 0.6, 0.7994, 0.6, 0.7995, 0.7, 0.75, 0.7, 0.75, 0.7, 0.7995, 0.7, 0.7995, 0.8, 0.75, 0.8, 0.75, 0.8, 0.7995, 0.8, 0.7995, 0.9, 0.75, 0.9, 0.75, 0.9, 0.7995, 0.9, 0.7995, 1.0, 0.75, 1.0, 0.75, 0.1, 0.7995, 0.1, 0.7995, 0.1, 0.75, 0.1, 0.75, 0.1, 0.7995, 0.1, 0.7995, 0.2, 0.75, 0.2, 0.75, 0.2, 0.7995, 0.2, 0.7995, 0.3, 0.75, 0.3, 0.75, 0.3, 0.7995, 0.3, 0.7995, 0.4, 0.75, 0.4, 0.75, 0.4, 0.7995, 0.4, 0.7995, 0.5, 0.75, 0.5, 0.75, 0.5, 0.7995, 0.5, 0.7995, 0.6, 0.75, 0.6, 0.7994, 0.6, 0.875, 0.6, 0.875, 0.7, 0.7995, 0.7, 0.7995, 0.7, 0.875, 0.7, 0.875, 0.8, 0.7995, 0.8, 0.7995, 0.8, 0.875, 0.8, 0.875, 0.9, 0.7995, 0.9, 0.7995, 0.9, 0.875, 0.9, 0.875, 1.0, 0.7995, 1.0, 0.7995, 0.1, 0.875, 0.1, 0.875, 0.1, 0.7995, 0.1, 0.7995, 0.1, 0.875, 0.1, 0.875, 0.2, 0.7995, 0.2, 0.7995, 0.2, 0.875, 0.2, 0.875, 0.3, 0.7995, 0.3, 0.7995, 0.3, 0.875, 0.3, 0.875, 0.4, 0.7995, 0.4, 0.7995, 0.4, 0.875, 0.4, 0.875, 0.5, 0.7995, 0.5, 0.7995, 0.5, 0.875, 0.5, 0.875, 0.6, 0.7995, 0.6, 0.875, 0.6, 0.9375, 0.6, 0.9375, 0.7, 0.875, 0.7, 0.875, 0.7, 0.9375, 0.7, 0.9375, 0.8, 0.875, 0.8, 0.875, 0.8, 0.9375, 0.8, 0.9375, 0.9, 0.875, 0.9, 0.875, 0.9, 0.9375, 0.9, 0.9375, 1.0, 0.875, 1.0, 0.875, 0.1, 0.9375, 0.1, 0.9375, 0.1, 0.875, 0.1, 0.875, 0.1, 0.9375, 0.1, 0.9375, 0.2, 0.875, 0.2, 0.875, 0.2, 0.9375, 0.2, 0.9375, 0.3, 0.875, 0.3, 0.875, 0.3, 0.9375, 0.3, 0.9375, 0.4, 0.875, 0.4, 0.875, 0.4, 0.9375, 0.4, 0.9375, 0.5, 0.875, 0.5, 0.875, 0.5, 0.9375, 0.5, 0.9375, 0.6, 0.875, 0.6, 0.9375, 0.6, 1.0, 0.6, 1.0, 0.7, 0.9375, 0.7, 0.9375, 0.7, 1.0, 0.7, 1.0, 0.8, 0.9375, 0.8, 0.9375, 0.8, 1.0, 0.8, 1.0, 0.9, 0.9375, 0.9, 0.9375, 0.9, 1.0, 0.9, 1.0, 1.0, 0.9375, 1.0, 0.9375, 0.1, 1.0, 0.1, 1.0, 0.1, 0.9375, 0.1, 0.9375, 0.1, 1.0, 0.1, 1.0, 0.2, 0.9375, 0.2, 0.9375, 0.2, 1.0, 0.2, 1.0, 0.3, 0.9375, 0.3, 0.9375, 0.3, 1.0, 0.3, 1.0, 0.4, 0.9375, 0.4, 0.9375, 0.4, 1.0, 0.4, 1.0, 0.5, 0.9375, 0.5, 0.9375, 0.5, 1.0, 0.5, 1.0, 0.6, 0.9375, 0.6, 0.0, 0.6, 0.0625, 0.6, 0.0625, 0.7, 0.0, 0.7, 0.0, 0.7, 0.0625, 0.7, 0.0625, 0.8, 0.0, 0.8, 0.0, 0.8, 0.0625, 0.8, 0.0625, 0.9, 0.0, 0.9, 0.0, 0.9, 0.0625, 0.9, 0.0625, 1.0, 0.0, 1.0, 0.0, 0.1, 0.0625, 0.1, 0.0625, 0.1, 0.0, 0.1, 0.0, 0.1, 0.0625, 0.1, 0.0625, 0.2, 0.0, 0.2, 0.0, 0.2, 0.0625, 0.2, 0.0625, 0.3, 0.0, 0.3, 0.0, 0.3, 0.0625, 0.3, 0.0625, 0.4, 0.0, 0.4, 0.0, 0.4, 0.0625, 0.4, 0.0625, 0.5, 0.0, 0.5, 0.0, 0.5, 0.0625, 0.5, 0.0625, 0.6, 0.0, 0.6, 0.0625, 0.6, 0.125, 0.6, 0.125, 0.7, 0.0625, 0.7, 0.0625, 0.7, 0.125, 0.7, 0.125, 0.8, 0.0625, 0.8, 0.0625, 0.8, 0.125, 0.8, 0.125, 0.9, 0.0625, 0.9, 0.0625, 0.9, 0.125, 0.9, 0.125, 1.0, 0.0625, 1.0, 0.0625, 0.1, 0.125, 0.1, 0.125, 0.1, 0.0625, 0.1, 0.0625, 0.1, 0.125, 0.1, 0.125, 0.2, 0.0625, 0.2, 0.0625, 0.2, 0.125, 0.2, 0.125, 0.3, 0.0625, 0.3, 0.0625, 0.3, 0.125, 0.3, 0.125, 0.4, 0.0625, 0.4, 0.0625, 0.4, 0.125, 0.4, 0.125, 0.5, 0.0625, 0.5, 0.0625, 0.5, 0.125, 0.5, 0.125, 0.6, 0.0625, 0.6, 0.125, 0.6, 0.2006, 0.6, 0.2005, 0.7, 0.125, 0.7, 0.125, 0.7, 0.2005, 0.7, 0.2005, 0.8, 0.125, 0.8, 0.125, 0.8, 0.2005, 0.8, 0.2005, 0.9, 0.125, 0.9, 0.125, 0.9, 0.2005, 0.9, 0.2005, 1.0, 0.125, 1.0, 0.125, 0.1, 0.2005, 0.1, 0.2005, 0.1, 0.125, 0.1, 0.125, 0.1, 0.2005, 0.1, 0.2005, 0.2, 0.125, 0.2, 0.125, 0.2, 0.2005, 0.2, 0.2005, 0.3, 0.125, 0.3, 0.125, 0.3, 0.2005, 0.3, 0.2005, 0.4, 0.125, 0.4, 0.125, 0.4, 0.2005, 0.4, 0.2005, 0.5, 0.125, 0.5, 0.125, 0.5, 0.2005, 0.5, 0.2005, 0.6, 0.125, 0.6, 0.2006, 0.6, 0.2501, 0.6, 0.25, 0.7, 0.2005, 0.7, 0.2005, 0.7, 0.25, 0.7, 0.25, 0.8, 0.2005, 0.8, 0.2005, 0.8, 0.25, 0.8, 0.25, 0.9, 0.2005, 0.9, 0.2005, 0.9, 0.25, 0.9, 0.25, 1.0, 0.2005, 1.0, 0.2005, 0.1, 0.25, 0.1, 0.25, 0.1, 0.2005, 0.1, 0.2005, 0.1, 0.25, 0.1, 0.25, 0.2, 0.2005, 0.2, 0.2005, 0.2, 0.25, 0.2, 0.25, 0.3, 0.2005, 0.3, 0.2005, 0.3, 0.25, 0.3, 0.25, 0.4, 0.2005, 0.4, 0.2005, 0.4, 0.25, 0.4, 0.25, 0.5, 0.2005, 0.5, 0.2005, 0.5, 0.25, 0.5, 0.25, 0.6, 0.2005, 0.6, 0.75, 0.6, 0.7499, 0.6, 0.75, 0.7, 0.75, 0.8, 0.75, 0.9, 0.75, -1.11e-16, 0.75, 0.1, 0.75, 0.1, 0.75, 0.2, 0.75, 0.3, 0.75, 0.4, 0.75, 0.5, 0.25, 0.6, 0.25, 0.5, 0.25, 0.4, 0.25, 0.3, 0.25, 0.2, 0.25, 0.1, 0.25, 0.1, 0.25, -1.11e-16, 0.25, 0.9, 0.25, 0.8, 0.25, 0.7, 0.2501, 0.6, 0.2005, 0.6, 0.25, 0.6, 0.2501, 0.6, 0.2006, 0.6, 0.125, 0.6, 0.2005, 0.6, 0.2006, 0.6, 0.125, 0.6, 0.0625, 0.6, 0.125, 0.6, 0.125, 0.6, 0.0625, 0.6, 0.0, 0.6, 0.0625, 0.6, 0.0625, 0.6, 0.0, 0.6, 0.9375, 0.6, 1.0, 0.6, 1.0, 0.6, 0.9375, 0.6, 0.875, 0.6, 0.9375, 0.6, 0.9375, 0.6, 0.875, 0.6, 0.7995, 0.6, 0.875, 0.6, 0.875, 0.6, 0.7994, 0.6, 0.75, 0.6, 0.7995, 0.6, 0.7994, 0.6, 0.7499, 0.6, 0.2005, -1.11e-16, 0.25, -1.11e-16, 0.25, 0.1, 0.2005, 0.1, 0.125, -1.11e-16, 0.2005, -1.11e-16, 0.2005, 0.1, 0.125, 0.1, 0.0625, -1.11e-16, 0.125, -1.11e-16, 0.125, 0.1, 0.0625, 0.1, 0.0, -1.11e-16, 0.0625, -1.11e-16, 0.0625, 0.1, 0.0, 0.1, 0.9375, -1.11e-16, 1.0, -1.11e-16, 1.0, 0.1, 0.9375, 0.1, 0.875, -1.11e-16, 0.9375, -1.11e-16, 0.9375, 0.1, 0.875, 0.1, 0.7995, -1.11e-16, 0.875, -1.11e-16, 0.875, 0.1, 0.7995, 0.1, 0.75, -1.11e-16, 0.7995, -1.11e-16, 0.7995, 0.1, 0.75, 0.1])
me_torus_004.materials.append(mat_material_007)
me_torus_004.use_remesh_fix_poles = True
me_torus_004.use_remesh_preserve_attributes = False
me_torus_004.use_mirror_vertex_groups = False
me_torus_004.update()
me_circle = bpy.data.meshes.new('Circle')
me_circle.from_pydata([(0.0, 1.0, 0.0), (-0.1951, 0.9808, 0.0), (-0.3827, 0.9239, 0.0), (-0.5556, 0.8315, 0.0), (-0.7071, 0.7071, 0.0), (-0.8315, 0.5556, 0.0), (-0.9239, 0.3827, 0.0), (-0.9808, 0.1951, 0.0), (-1.0, 7.55e-08, 0.0), (-0.9808, -0.1951, 0.0), (-0.9239, -0.3827, 0.0), (-0.8315, -0.5556, 0.0), (-0.7071, -0.7071, 0.0), (-0.5556, -0.8315, 0.0), (-0.3827, -0.9239, 0.0), (-0.1951, -0.9808, 0.0), (3.258e-07, -1.0, 0.0), (0.1951, -0.9808, 0.0), (0.3827, -0.9239, 0.0), (0.5556, -0.8315, 0.0), (0.7071, -0.7071, 0.0), (0.8315, -0.5556, 0.0), (0.9239, -0.3827, 0.0), (0.9808, -0.1951, 0.0), (1.0, 9.656e-07, 0.0), (0.9808, 0.1951, 0.0), (0.9239, 0.3827, 0.0), (0.8315, 0.5556, 0.0), (0.7071, 0.7071, 0.0), (0.5556, 0.8315, 0.0), (0.3827, 0.9239, 0.0), (0.1951, 0.9808, 0.0)], [(1, 0), (2, 1), (3, 2), (4, 3), (5, 4), (6, 5), (7, 6), (8, 7), (9, 8), (10, 9), (11, 10), (12, 11), (13, 12), (14, 13), (15, 14), (16, 15), (17, 16), (18, 17), (19, 18), (20, 19), (21, 20), (22, 21), (23, 22), (24, 23), (25, 24), (26, 25), (27, 26), (28, 27), (29, 28), (30, 29), (31, 30), (0, 31)], [])
_uv = me_circle.uv_layers.new(name='UVMap')
_uv.uv.foreach_set('vector', [])
me_circle.use_remesh_fix_poles = True
me_circle.use_remesh_preserve_attributes = False
me_circle.use_mirror_vertex_groups = False
me_circle.update()
me_cylinder_001 = bpy.data.meshes.new('Cylinder.001')
me_cylinder_001.from_pydata([(0.0, 28.24, -12.5), (0.0, 28.24, 5.886), (4.418, 27.89, -12.5), (4.418, 27.89, 5.886), (8.727, 26.86, -12.5), (8.727, 26.86, 5.886), (12.82, 25.16, -12.5), (12.82, 25.16, 5.886), (16.6, 22.85, -12.5), (16.6, 22.85, 5.886), (19.97, 19.97, -12.5), (19.97, 19.97, 5.886), (22.85, 16.6, -12.5), (22.85, 16.6, 5.886), (25.16, 12.82, -12.5), (25.16, 12.82, 5.886), (26.86, 8.727, -12.5), (26.86, 8.727, 5.886), (27.89, 4.418, -4.931), (27.89, 4.418, 5.886), (28.24, -4.601e-06, -4.931), (28.24, -4.601e-06, 5.886), (27.89, -4.418, -4.931), (27.89, -4.418, 5.886), (26.86, -8.727, -12.5), (26.86, -8.727, 5.886), (25.16, -12.82, -12.5), (25.16, -12.82, 5.886), (22.85, -16.6, -12.5), (22.85, -16.6, 5.886), (19.97, -19.97, -12.5), (19.97, -19.97, 5.886), (16.6, -22.85, -12.5), (16.6, -22.85, 5.886), (12.82, -25.16, -12.5), (12.82, -25.16, 5.886), (8.727, -26.86, -12.5), (8.727, -26.86, 5.886), (4.418, -27.89, -12.5), (4.418, -27.89, 5.886), (-2.267e-05, -28.24, -12.5), (-2.267e-05, -28.24, 5.886), (-4.418, -27.89, -12.5), (-4.418, -27.89, 5.886), (-8.727, -26.86, -12.5), (-8.727, -26.86, 5.886), (-12.82, -25.16, -12.5), (-12.82, -25.16, 5.886), (-16.6, -22.85, -12.5), (-16.6, -22.85, 5.886), (-19.97, -19.97, -12.5), (-19.97, -19.97, 5.886), (-22.85, -16.6, -12.5), (-22.85, -16.6, 5.886), (-25.16, -12.82, -12.5), (-25.16, -12.82, 5.886), (-26.86, -8.727, -12.5), (-26.86, -8.727, 5.886), (-27.89, -4.418, -5.45), (-27.89, -4.418, 5.886), (-28.24, 4.073e-05, -5.45), (-28.24, 4.073e-05, 5.886), (-27.89, 4.418, -5.45), (-27.89, 4.418, 5.886), (-26.86, 8.727, -12.5), (-26.86, 8.727, 5.886), (-25.16, 12.82, -12.5), (-25.16, 12.82, 5.886), (-22.85, 16.6, -12.5), (-22.85, 16.6, 5.886), (-19.97, 19.97, -12.5), (-19.97, 19.97, 5.886), (-16.6, 22.85, -12.5), (-16.6, 22.85, 5.886), (-12.82, 25.16, -12.5), (-12.82, 25.16, 5.886), (-8.727, 26.86, -12.5), (-8.727, 26.86, 5.886), (-4.418, 27.89, -12.5), (-4.418, 27.89, 5.886)], [], [(0, 1, 3, 2), (2, 3, 5, 4), (4, 5, 7, 6), (6, 7, 9, 8), (8, 9, 11, 10), (10, 11, 13, 12), (12, 13, 15, 14), (14, 15, 17, 16), (16, 17, 19, 18), (18, 19, 21, 20), (20, 21, 23, 22), (22, 23, 25, 24), (24, 25, 27, 26), (26, 27, 29, 28), (28, 29, 31, 30), (30, 31, 33, 32), (32, 33, 35, 34), (34, 35, 37, 36), (36, 37, 39, 38), (38, 39, 41, 40), (40, 41, 43, 42), (42, 43, 45, 44), (44, 45, 47, 46), (46, 47, 49, 48), (48, 49, 51, 50), (50, 51, 53, 52), (52, 53, 55, 54), (54, 55, 57, 56), (56, 57, 59, 58), (58, 59, 61, 60), (60, 61, 63, 62), (62, 63, 65, 64), (64, 65, 67, 66), (66, 67, 69, 68), (68, 69, 71, 70), (70, 71, 73, 72), (72, 73, 75, 74), (74, 75, 77, 76), (76, 77, 79, 78), (78, 79, 1, 0)])
_uv = me_cylinder_001.uv_layers.new(name='UVMap')
_uv.uv.foreach_set('vector', [1.0, 0.5, 1.0, 0.7438, 0.975, 0.7438, 0.975, 0.5, 0.975, 0.5, 0.975, 0.7438, 0.95, 0.7438, 0.95, 0.5, 0.95, 0.5, 0.95, 0.7438, 0.925, 0.7438, 0.925, 0.5, 0.925, 0.5, 0.925, 0.7438, 0.9, 0.7438, 0.9, 0.5, 0.9, 0.5, 0.9, 0.7438, 0.875, 0.7438, 0.875, 0.5, 0.875, 0.5, 0.875, 0.7438, 0.85, 0.7438, 0.85, 0.5, 0.85, 0.5, 0.85, 0.7438, 0.825, 0.7438, 0.825, 0.5, 0.825, 0.5, 0.825, 0.7438, 0.8, 0.7438, 0.8, 0.5, 0.8, 0.5, 0.8, 0.7438, 0.775, 0.7438, 0.775, 0.5, 0.775, 0.5, 0.775, 0.7438, 0.75, 0.7438, 0.75, 0.5, 0.75, 0.5, 0.75, 0.7438, 0.725, 0.7438, 0.725, 0.5, 0.725, 0.5, 0.725, 0.7438, 0.7, 0.7438, 0.7, 0.5, 0.7, 0.5, 0.7, 0.7438, 0.675, 0.7438, 0.675, 0.5, 0.675, 0.5, 0.675, 0.7438, 0.65, 0.7438, 0.65, 0.5, 0.65, 0.5, 0.65, 0.7438, 0.625, 0.7438, 0.625, 0.5, 0.625, 0.5, 0.625, 0.7438, 0.6, 0.7438, 0.6, 0.5, 0.6, 0.5, 0.6, 0.7438, 0.575, 0.7438, 0.575, 0.5, 0.575, 0.5, 0.575, 0.7438, 0.55, 0.7438, 0.55, 0.5, 0.55, 0.5, 0.55, 0.7438, 0.525, 0.7438, 0.525, 0.5, 0.525, 0.5, 0.525, 0.7438, 0.5, 0.7438, 0.5, 0.5, 0.5, 0.5, 0.5, 0.7438, 0.475, 0.7438, 0.475, 0.5, 0.475, 0.5, 0.475, 0.7438, 0.45, 0.7438, 0.45, 0.5, 0.45, 0.5, 0.45, 0.7438, 0.425, 0.7438, 0.425, 0.5, 0.425, 0.5, 0.425, 0.7438, 0.4, 0.7438, 0.4, 0.5, 0.4, 0.5, 0.4, 0.7438, 0.375, 0.7438, 0.375, 0.5, 0.375, 0.5, 0.375, 0.7438, 0.35, 0.7438, 0.35, 0.5, 0.35, 0.5, 0.35, 0.7438, 0.325, 0.7438, 0.325, 0.5, 0.325, 0.5, 0.325, 0.7438, 0.3, 0.7438, 0.3, 0.5, 0.3, 0.5, 0.3, 0.7438, 0.275, 0.7438, 0.275, 0.5, 0.275, 0.5, 0.275, 0.7438, 0.25, 0.7438, 0.25, 0.5, 0.25, 0.5, 0.25, 0.7438, 0.225, 0.7438, 0.225, 0.5, 0.225, 0.5, 0.225, 0.7438, 0.2, 0.7438, 0.2, 0.5, 0.2, 0.5, 0.2, 0.7438, 0.175, 0.7438, 0.175, 0.5, 0.175, 0.5, 0.175, 0.7438, 0.15, 0.7438, 0.15, 0.5, 0.15, 0.5, 0.15, 0.7438, 0.125, 0.7438, 0.125, 0.5, 0.125, 0.5, 0.125, 0.7438, 0.1, 0.7438, 0.1, 0.5, 0.1, 0.5, 0.1, 0.7438, 0.075, 0.7438, 0.075, 0.5, 0.075, 0.5, 0.075, 0.7438, 0.05, 0.7438, 0.05, 0.5, 0.05, 0.5, 0.05, 0.7438, 0.025, 0.7438, 0.025, 0.5, 0.025, 0.5, 0.025, 0.7438, 3.912e-07, 0.7438, 3.912e-07, 0.5])
me_cylinder_001.materials.append(mat_material_006)
me_cylinder_001.use_remesh_fix_poles = True
me_cylinder_001.use_remesh_preserve_attributes = False
me_cylinder_001.use_mirror_vertex_groups = False
me_cylinder_001.update()

# ---- objects
ob_stage = bpy.data.objects.new('Stage', me_cylinder_011)
ob_sun = bpy.data.objects.new('Sun', light_sun)
ob_sun_001 = bpy.data.objects.new('Sun.001', light_sun_001)
ob_answerconsole = bpy.data.objects.new('answerConsole', me_cylinder)
ob_answerconsolebuttonyellow = bpy.data.objects.new('answerConsoleButtonYellow', me_cylinder_010)
ob_answerconsolebuttongreen = bpy.data.objects.new('answerConsoleButtonGreen', me_cylinder_012)
ob_answerconsolebuttonblue = bpy.data.objects.new('answerConsoleButtonBlue', me_cylinder_009)
ob_answerconsolebuttonred = bpy.data.objects.new('answerConsoleButtonRed', me_cylinder_008)
ob_answerconsole_001 = bpy.data.objects.new('answerConsole.001', me_cylinder)
ob_answerconsolebuttonyellow_001 = bpy.data.objects.new('answerConsoleButtonYellow.001', me_cylinder_010)
ob_answerconsolebuttongreen_001 = bpy.data.objects.new('answerConsoleButtonGreen.001', me_cylinder_012)
ob_answerconsolebuttonblue_001 = bpy.data.objects.new('answerConsoleButtonBlue.001', me_cylinder_009)
ob_answerconsolebuttonred_001 = bpy.data.objects.new('answerConsoleButtonRed.001', me_cylinder_008)
ob_answerconsole_002 = bpy.data.objects.new('answerConsole.002', me_cylinder)
ob_answerconsolebuttonyellow_002 = bpy.data.objects.new('answerConsoleButtonYellow.002', me_cylinder_010)
ob_answerconsolebuttongreen_002 = bpy.data.objects.new('answerConsoleButtonGreen.002', me_cylinder_012)
ob_answerconsolebuttonblue_002 = bpy.data.objects.new('answerConsoleButtonBlue.002', me_cylinder_009)
ob_answerconsolebuttonred_002 = bpy.data.objects.new('answerConsoleButtonRed.002', me_cylinder_008)
ob_answerconsole_003 = bpy.data.objects.new('answerConsole.003', me_cylinder)
ob_answerconsolebuttonyellow_003 = bpy.data.objects.new('answerConsoleButtonYellow.003', me_cylinder_010)
ob_answerconsolebuttongreen_003 = bpy.data.objects.new('answerConsoleButtonGreen.003', me_cylinder_012)
ob_answerconsolebuttonblue_003 = bpy.data.objects.new('answerConsoleButtonBlue.003', me_cylinder_009)
ob_answerconsolebuttonred_003 = bpy.data.objects.new('answerConsoleButtonRed.003', me_cylinder_008)
ob_floor = bpy.data.objects.new('Floor', me_plane)
ob_stands = bpy.data.objects.new('Stands', me_torus)
ob_stands_001 = bpy.data.objects.new('Stands.001', me_torus)
ob_arch = bpy.data.objects.new('Arch', me_torus_003)
ob_arch_001 = bpy.data.objects.new('Arch.001', me_torus_004)
ob_circle = bpy.data.objects.new('Circle', me_circle)
ob_cylinder = bpy.data.objects.new('Cylinder', me_cylinder_001)

# ---- transforms, parenting, visibility, modifiers, constraints
ob_stage.location = (0.0, 0.0, 0.4804)
ob_stage.scale = (1.703, 1.703, 1.703)
ob_stage.lineart.crease_threshold = 0.0
ob_sun.location = (-8.761, -1.436, 11.9)
ob_sun.rotation_euler = (-0.03307, -0.4286, -0.05899)
ob_sun.lineart.crease_threshold = 0.0
ob_sun_001.location = (7.793, 2.083, 14.92)
ob_sun_001.rotation_euler = (-0.2533, 0.1984, -0.715)
ob_sun_001.lineart.crease_threshold = 0.0
ob_answerconsole.location = (-2.77, 1.323, 1.7)
ob_answerconsole.rotation_euler = (0.0, -0.0, -0.3956)
ob_answerconsole.scale = (0.1232, 0.1911, 5.664)
ob_answerconsole.lineart.crease_threshold = 0.0
ob_answerconsolebuttonyellow.parent = ob_answerconsole
ob_answerconsolebuttonyellow.matrix_parent_inverse = Matrix(((8.118, -0.0, 0.0, 24.87), (-0.0, 5.232, -0.0, 0.02535), (-0.0, 0.0, 0.1766, -0.2755), (-0.0, 0.0, -0.0, 1.0)))
ob_answerconsolebuttonyellow.location = (-3.196, 0.1469, 2.487)
ob_answerconsolebuttonyellow.rotation_euler = (4.271e-08, -0.7094, -1.153e-07)
ob_answerconsolebuttonyellow.scale = (0.04569, 0.04569, 0.4628)
ob_answerconsolebuttonyellow.lineart.crease_threshold = 0.0
ob_answerconsolebuttongreen.parent = ob_answerconsole
ob_answerconsolebuttongreen.matrix_parent_inverse = Matrix(((8.118, -0.0, 0.0, 24.87), (-0.0, 5.232, -0.0, 0.02535), (-0.0, 0.0, 0.1766, -0.2755), (-0.0, 0.0, -0.0, 1.0)))
ob_answerconsolebuttongreen.location = (-3.196, -0.1728, 2.487)
ob_answerconsolebuttongreen.rotation_euler = (4.271e-08, -0.7094, -1.153e-07)
ob_answerconsolebuttongreen.scale = (0.04569, 0.04569, 0.4628)
ob_answerconsolebuttongreen.lineart.crease_threshold = 0.0
ob_answerconsolebuttonblue.parent = ob_answerconsole
ob_answerconsolebuttonblue.matrix_parent_inverse = Matrix(((8.118, -0.0, 0.0, 24.87), (-0.0, 5.232, -0.0, 0.02535), (-0.0, 0.0, 0.1766, -0.2755), (-0.0, 0.0, -0.0, 1.0)))
ob_answerconsolebuttonblue.location = (-3.196, -0.4866, 2.487)
ob_answerconsolebuttonblue.rotation_euler = (4.271e-08, -0.7094, -1.153e-07)
ob_answerconsolebuttonblue.scale = (0.04569, 0.04569, 0.4628)
ob_answerconsolebuttonblue.lineart.crease_threshold = 0.0
ob_answerconsolebuttonred.parent = ob_answerconsole
ob_answerconsolebuttonred.matrix_parent_inverse = Matrix(((8.118, -0.0, 0.0, 24.87), (-0.0, 5.232, -0.0, 0.02535), (-0.0, 0.0, 0.1766, -0.2755), (-0.0, 0.0, -0.0, 1.0)))
ob_answerconsolebuttonred.location = (-3.196, 0.4669, 2.487)
ob_answerconsolebuttonred.rotation_euler = (4.271e-08, -0.7094, -1.153e-07)
ob_answerconsolebuttonred.scale = (0.04569, 0.04569, 0.4628)
ob_answerconsolebuttonred.lineart.crease_threshold = 0.0
ob_answerconsole_001.location = (-1.073, 3.163, 1.7)
ob_answerconsole_001.rotation_euler = (0.0, -0.0, -1.152)
ob_answerconsole_001.scale = (0.1232, 0.1911, 5.664)
ob_answerconsole_001.lineart.crease_threshold = 0.0
ob_answerconsolebuttonyellow_001.parent = ob_answerconsole_001
ob_answerconsolebuttonyellow_001.matrix_parent_inverse = Matrix(((8.118, -0.0, 0.0, 24.87), (-0.0, 5.232, -0.0, 0.02535), (-0.0, 0.0, 0.1766, -0.2755), (-0.0, 0.0, -0.0, 1.0)))
ob_answerconsolebuttonyellow_001.location = (-3.196, 0.1469, 2.487)
ob_answerconsolebuttonyellow_001.rotation_euler = (4.271e-08, -0.7094, -1.153e-07)
ob_answerconsolebuttonyellow_001.scale = (0.04569, 0.04569, 0.4628)
ob_answerconsolebuttonyellow_001.lineart.crease_threshold = 0.0
ob_answerconsolebuttongreen_001.parent = ob_answerconsole_001
ob_answerconsolebuttongreen_001.matrix_parent_inverse = Matrix(((8.118, -0.0, 0.0, 24.87), (-0.0, 5.232, -0.0, 0.02535), (-0.0, 0.0, 0.1766, -0.2755), (-0.0, 0.0, -0.0, 1.0)))
ob_answerconsolebuttongreen_001.location = (-3.196, -0.1728, 2.487)
ob_answerconsolebuttongreen_001.rotation_euler = (4.271e-08, -0.7094, -1.153e-07)
ob_answerconsolebuttongreen_001.scale = (0.04569, 0.04569, 0.4628)
ob_answerconsolebuttongreen_001.lineart.crease_threshold = 0.0
ob_answerconsolebuttonblue_001.parent = ob_answerconsole_001
ob_answerconsolebuttonblue_001.matrix_parent_inverse = Matrix(((8.118, -0.0, 0.0, 24.87), (-0.0, 5.232, -0.0, 0.02535), (-0.0, 0.0, 0.1766, -0.2755), (-0.0, 0.0, -0.0, 1.0)))
ob_answerconsolebuttonblue_001.location = (-3.196, -0.4866, 2.487)
ob_answerconsolebuttonblue_001.rotation_euler = (4.271e-08, -0.7094, -1.153e-07)
ob_answerconsolebuttonblue_001.scale = (0.04569, 0.04569, 0.4628)
ob_answerconsolebuttonblue_001.lineart.crease_threshold = 0.0
ob_answerconsolebuttonred_001.parent = ob_answerconsole_001
ob_answerconsolebuttonred_001.matrix_parent_inverse = Matrix(((8.118, -0.0, 0.0, 24.87), (-0.0, 5.232, -0.0, 0.02535), (-0.0, 0.0, 0.1766, -0.2755), (-0.0, 0.0, -0.0, 1.0)))
ob_answerconsolebuttonred_001.location = (-3.196, 0.4669, 2.487)
ob_answerconsolebuttonred_001.rotation_euler = (4.271e-08, -0.7094, -1.153e-07)
ob_answerconsolebuttonred_001.scale = (0.04569, 0.04569, 0.4628)
ob_answerconsolebuttonred_001.lineart.crease_threshold = 0.0
ob_answerconsole_002.location = (-1.126, -2.829, 1.7)
ob_answerconsole_002.rotation_euler = (0.0, -0.0, 1.148)
ob_answerconsole_002.scale = (0.1232, 0.1911, 5.664)
ob_answerconsole_002.lineart.crease_threshold = 0.0
ob_answerconsolebuttonyellow_002.parent = ob_answerconsole_002
ob_answerconsolebuttonyellow_002.matrix_parent_inverse = Matrix(((8.118, -0.0, 0.0, 24.87), (-0.0, 5.232, -0.0, 0.02535), (-0.0, 0.0, 0.1766, -0.2755), (-0.0, 0.0, -0.0, 1.0)))
ob_answerconsolebuttonyellow_002.location = (-3.196, 0.1469, 2.487)
ob_answerconsolebuttonyellow_002.rotation_euler = (4.271e-08, -0.7094, -1.153e-07)
ob_answerconsolebuttonyellow_002.scale = (0.04569, 0.04569, 0.4628)
ob_answerconsolebuttonyellow_002.lineart.crease_threshold = 0.0
ob_answerconsolebuttongreen_002.parent = ob_answerconsole_002
ob_answerconsolebuttongreen_002.matrix_parent_inverse = Matrix(((8.118, -0.0, 0.0, 24.87), (-0.0, 5.232, -0.0, 0.02535), (-0.0, 0.0, 0.1766, -0.2755), (-0.0, 0.0, -0.0, 1.0)))
ob_answerconsolebuttongreen_002.location = (-3.196, -0.1728, 2.487)
ob_answerconsolebuttongreen_002.rotation_euler = (4.271e-08, -0.7094, -1.153e-07)
ob_answerconsolebuttongreen_002.scale = (0.04569, 0.04569, 0.4628)
ob_answerconsolebuttongreen_002.lineart.crease_threshold = 0.0
ob_answerconsolebuttonblue_002.parent = ob_answerconsole_002
ob_answerconsolebuttonblue_002.matrix_parent_inverse = Matrix(((8.118, -0.0, 0.0, 24.87), (-0.0, 5.232, -0.0, 0.02535), (-0.0, 0.0, 0.1766, -0.2755), (-0.0, 0.0, -0.0, 1.0)))
ob_answerconsolebuttonblue_002.location = (-3.196, -0.4866, 2.487)
ob_answerconsolebuttonblue_002.rotation_euler = (4.271e-08, -0.7094, -1.153e-07)
ob_answerconsolebuttonblue_002.scale = (0.04569, 0.04569, 0.4628)
ob_answerconsolebuttonblue_002.lineart.crease_threshold = 0.0
ob_answerconsolebuttonred_002.parent = ob_answerconsole_002
ob_answerconsolebuttonred_002.matrix_parent_inverse = Matrix(((8.118, -0.0, 0.0, 24.87), (-0.0, 5.232, -0.0, 0.02535), (-0.0, 0.0, 0.1766, -0.2755), (-0.0, 0.0, -0.0, 1.0)))
ob_answerconsolebuttonred_002.location = (-3.196, 0.4669, 2.487)
ob_answerconsolebuttonred_002.rotation_euler = (4.271e-08, -0.7094, -1.153e-07)
ob_answerconsolebuttonred_002.scale = (0.04569, 0.04569, 0.4628)
ob_answerconsolebuttonred_002.lineart.crease_threshold = 0.0
ob_answerconsole_003.location = (-2.903, -1.044, 1.7)
ob_answerconsole_003.rotation_euler = (0.0, -0.0, 0.4011)
ob_answerconsole_003.scale = (0.1232, 0.1911, 5.664)
ob_answerconsole_003.lineart.crease_threshold = 0.0
ob_answerconsolebuttonyellow_003.parent = ob_answerconsole_003
ob_answerconsolebuttonyellow_003.matrix_parent_inverse = Matrix(((8.118, -0.0, 0.0, 24.87), (-0.0, 5.232, -0.0, 0.02535), (-0.0, 0.0, 0.1766, -0.2755), (-0.0, 0.0, -0.0, 1.0)))
ob_answerconsolebuttonyellow_003.location = (-3.196, 0.1469, 2.487)
ob_answerconsolebuttonyellow_003.rotation_euler = (4.271e-08, -0.7094, -1.153e-07)
ob_answerconsolebuttonyellow_003.scale = (0.04569, 0.04569, 0.4628)
ob_answerconsolebuttonyellow_003.lineart.crease_threshold = 0.0
ob_answerconsolebuttongreen_003.parent = ob_answerconsole_003
ob_answerconsolebuttongreen_003.matrix_parent_inverse = Matrix(((8.118, -0.0, 0.0, 24.87), (-0.0, 5.232, -0.0, 0.02535), (-0.0, 0.0, 0.1766, -0.2755), (-0.0, 0.0, -0.0, 1.0)))
ob_answerconsolebuttongreen_003.location = (-3.196, -0.1728, 2.487)
ob_answerconsolebuttongreen_003.rotation_euler = (4.271e-08, -0.7094, -1.153e-07)
ob_answerconsolebuttongreen_003.scale = (0.04569, 0.04569, 0.4628)
ob_answerconsolebuttongreen_003.lineart.crease_threshold = 0.0
ob_answerconsolebuttonblue_003.parent = ob_answerconsole_003
ob_answerconsolebuttonblue_003.matrix_parent_inverse = Matrix(((8.118, -0.0, 0.0, 24.87), (-0.0, 5.232, -0.0, 0.02535), (-0.0, 0.0, 0.1766, -0.2755), (-0.0, 0.0, -0.0, 1.0)))
ob_answerconsolebuttonblue_003.location = (-3.196, -0.4866, 2.487)
ob_answerconsolebuttonblue_003.rotation_euler = (4.271e-08, -0.7094, -1.153e-07)
ob_answerconsolebuttonblue_003.scale = (0.04569, 0.04569, 0.4628)
ob_answerconsolebuttonblue_003.lineart.crease_threshold = 0.0
ob_answerconsolebuttonred_003.parent = ob_answerconsole_003
ob_answerconsolebuttonred_003.matrix_parent_inverse = Matrix(((8.118, -0.0, 0.0, 24.87), (-0.0, 5.232, -0.0, 0.02535), (-0.0, 0.0, 0.1766, -0.2755), (-0.0, 0.0, -0.0, 1.0)))
ob_answerconsolebuttonred_003.location = (-3.196, 0.4669, 2.487)
ob_answerconsolebuttonred_003.rotation_euler = (4.271e-08, -0.7094, -1.153e-07)
ob_answerconsolebuttonred_003.scale = (0.04569, 0.04569, 0.4628)
ob_answerconsolebuttonred_003.lineart.crease_threshold = 0.0
ob_floor.location = (0.0, 0.0, 0.0)
ob_floor.scale = (2.049, 2.049, 2.049)
ob_floor.lineart.crease_threshold = 0.0
ob_stands.location = (0.05692, -0.004845, 0.0007814)
ob_stands.lineart.crease_threshold = 0.0
ob_stands_001.location = (0.05692, -0.004845, 0.0007814)
ob_stands_001.rotation_euler = (0.0, -0.0, -3.142)
ob_stands_001.lineart.crease_threshold = 0.0
ob_arch.location = (22.35, 0.0, 0.13)
ob_arch.rotation_euler = (-0.0, 1.571, 0.0)
ob_arch.lineart.crease_threshold = 0.0
ob_arch_001.location = (-45.88, 0.0, 0.13)
ob_arch_001.rotation_euler = (-0.0, 1.571, 0.0)
ob_arch_001.lineart.crease_threshold = 0.0
ob_circle.location = (0.05692, -0.004845, 0.13)
ob_circle.lineart.crease_threshold = 0.0
ob_cylinder.location = (0.05692, -0.004845, 12.12)
ob_cylinder.lineart.crease_threshold = 0.0

# ---- collection membership
scene.collection.objects.link(ob_stage)
scene.collection.objects.link(ob_sun)
scene.collection.objects.link(ob_sun_001)
scene.collection.objects.link(ob_answerconsole)
scene.collection.objects.link(ob_answerconsolebuttonyellow)
scene.collection.objects.link(ob_answerconsolebuttongreen)
scene.collection.objects.link(ob_answerconsolebuttonblue)
scene.collection.objects.link(ob_answerconsolebuttonred)
scene.collection.objects.link(ob_answerconsole_001)
scene.collection.objects.link(ob_answerconsolebuttonyellow_001)
scene.collection.objects.link(ob_answerconsolebuttongreen_001)
scene.collection.objects.link(ob_answerconsolebuttonblue_001)
scene.collection.objects.link(ob_answerconsolebuttonred_001)
scene.collection.objects.link(ob_answerconsole_002)
scene.collection.objects.link(ob_answerconsolebuttonyellow_002)
scene.collection.objects.link(ob_answerconsolebuttongreen_002)
scene.collection.objects.link(ob_answerconsolebuttonblue_002)
scene.collection.objects.link(ob_answerconsolebuttonred_002)
scene.collection.objects.link(ob_answerconsole_003)
scene.collection.objects.link(ob_answerconsolebuttonyellow_003)
scene.collection.objects.link(ob_answerconsolebuttongreen_003)
scene.collection.objects.link(ob_answerconsolebuttonblue_003)
scene.collection.objects.link(ob_answerconsolebuttonred_003)
scene.collection.objects.link(ob_floor)
scene.collection.objects.link(ob_stands)
scene.collection.objects.link(ob_stands_001)
scene.collection.objects.link(ob_arch)
scene.collection.objects.link(ob_arch_001)
scene.collection.objects.link(ob_circle)
scene.collection.objects.link(ob_cylinder)

# ---- scene / render settings (as saved in the file)
scene.frame_start = 1; scene.frame_end = 250; scene.frame_set(1)
scene.render.engine = 'BLENDER_EEVEE_NEXT'
scene.cycles.use_denoising = False
scene.cycles.samples = 128
scene.cycles.sampling_pattern = 'TABULATED_SOBOL'
scene.cycles.use_adaptive_sampling = False
scene.cycles.use_light_tree = False
scene.view_settings.view_transform = 'Filmic'
bpy.context.view_layer.update()

# ---- added for rendering (the .blend has no active camera): camera
cam_auto = bpy.data.cameras.new('AutoCamera')
cam_auto.lens = 50.0
cam_auto.sensor_width = 36.0
cam_auto.clip_end = 1891.55
ob_auto_camera = bpy.data.objects.new('AutoCamera', cam_auto)
scene.collection.objects.link(ob_auto_camera)
ob_auto_camera.location = (107.781, -129.342, 95.0377)
ob_auto_camera.rotation_euler = (1.09748, -7.21219e-08, 0.694738)
scene.camera = ob_auto_camera
bpy.context.view_layer.update()
